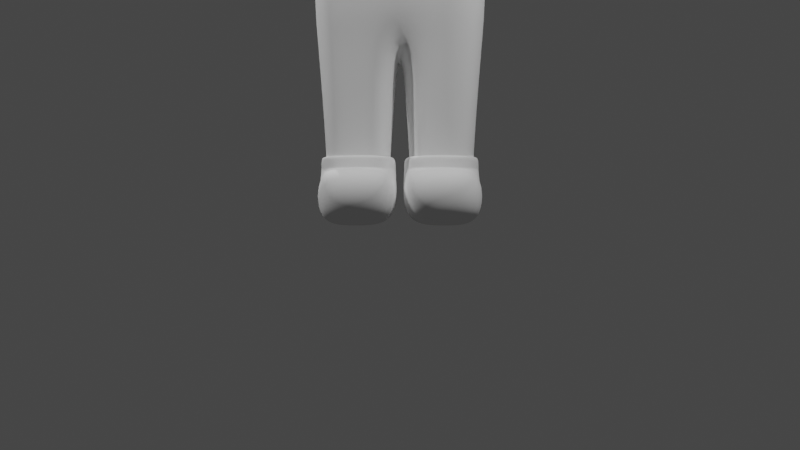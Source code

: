 # Source: astronout.blend  (saved by Blender 2.93.20; exported with 4.5.12 LTS)
import bpy
from mathutils import Matrix  # noqa: F401  (used for matrix-valued properties, if any)

bpy.ops.wm.read_factory_settings(use_empty=True)
scene = bpy.context.scene
scene.name = 'Scene'

# ---- collections
col_collection = bpy.data.collections.new('Collection'); scene.collection.children.link(col_collection)

# ---- world
world_world = bpy.data.worlds.new('World'); scene.world = world_world
world_world.use_nodes = True; world_world.node_tree.nodes.clear()
_N = world_world.node_tree.nodes; _L = world_world.node_tree.links
n0 = _N.new('ShaderNodeOutputWorld'); n0.name = 'World Output'; n0.location = (300, 300)
n1 = _N.new('ShaderNodeBackground'); n1.name = 'Background'; n1.location = (10, 300)
n1.inputs[0].default_value = (0.05088, 0.05088, 0.05088, 1.0)
_L.new(n1.outputs[0], n0.inputs[0])
n0.is_active_output = True
world_world.color = (0.05088, 0.05088, 0.05088)
world_world.use_sun_shadow = False
world_world.sun_shadow_jitter_overblur = 0.0

# ---- cameras
cam_camera = bpy.data.cameras.new('Camera')
cam_camera.clip_end = 100.0
cam_camera.ortho_scale = 7.314

# ---- lights
light_light = bpy.data.lights.new('Light', 'POINT')
light_light.transmission_factor = 0.0
light_light.energy = 1000.0
light_light.shadow_soft_size = 0.1
light_light.shadow_maximum_resolution = 0.006
light_light.use_absolute_resolution = True
light_light_001 = bpy.data.lights.new('Light.001', 'POINT')
light_light_001.transmission_factor = 0.0
light_light_001.energy = 1000.0
light_light_001.shadow_soft_size = 0.1
light_light_001.shadow_maximum_resolution = 0.006
light_light_001.use_absolute_resolution = True
light_light_002 = bpy.data.lights.new('Light.002', 'POINT')
light_light_002.transmission_factor = 0.0
light_light_002.energy = 1000.0
light_light_002.shadow_soft_size = 0.1
light_light_002.shadow_maximum_resolution = 0.006
light_light_002.use_absolute_resolution = True

# ---- meshes
me_cube_001 = bpy.data.meshes.new('Cube.001')
me_cube_001.from_pydata([(0.9392, -0.4193, 2.062), (0.8769, -0.4193, 4.542), (0.9392, 0.4131, 2.062), (0.8769, 0.4131, 4.542), (0.9392, 0.4131, 3.898), (0.9392, -0.4193, 3.898), (0.5009, 0.5749, 4.718), (0.5009, -0.5812, 2.062), (0.5009, 0.5749, 2.062), (0.5009, -0.5812, 4.718), (0.5009, -0.5812, 3.898), (0.5009, 0.5749, 3.898), (0.9849, 0.3942, 2.625), (0.9849, -0.5396, 2.625), (0.5009, 0.5722, 2.625), (0.5009, -0.7177, 2.625), (1.835, -0.3777, 4.315), (1.835, 0.3714, 4.315), (1.749, 0.3714, 3.739), (1.749, -0.3777, 3.739), (2.511, -0.2654, 4.074), (2.511, 0.2591, 4.074), (2.451, 0.2591, 3.672), (2.451, -0.2654, 3.672), (2.514, -0.3233, 4.12), (2.514, 0.317, 4.12), (2.441, 0.317, 3.628), (2.441, -0.3233, 3.628), (2.442, -0.2668, 3.672), (2.502, -0.2668, 4.078), (2.502, 0.2606, 4.078), (2.442, 0.2606, 3.672), (2.451, -0.2717, 3.667), (2.512, -0.2717, 4.079), (2.512, 0.2655, 4.079), (2.451, 0.2655, 3.667), (2.518, 0.2338, 3.713), (2.518, -0.2401, 3.713), (2.562, 0.2338, 4.006), (2.562, -0.2401, 4.006), (0.8684, -0.3614, 1.234), (0.8684, 0.3551, 1.234), (0.4912, -0.5007, 1.234), (0.4912, 0.4944, 1.234), (0.06003, 0.4944, 1.234), (0.06003, -0.5007, 1.234), (0.8407, -0.3481, 0.7558), (0.8407, 0.318, 0.7558), (0.49, -0.4776, 0.7558), (0.49, 0.4475, 0.7558), (0.08914, 0.4475, 0.7558), (0.08914, -0.4776, 0.7558), (0.8972, -0.3975, 0.7558), (0.8972, 0.3674, 0.7558), (0.4945, -0.5462, 0.7558), (0.4945, 0.5161, 0.7558), (0.02697, 0.5161, 0.7558), (0.02697, -0.5462, 0.7558), (0.8972, -0.3975, 0.6076), (0.8972, 0.3674, 0.6076), (0.4945, -0.5462, 0.6076), (0.4945, 0.5161, 0.6076), (0.02697, 0.5161, 0.6076), (0.02697, -0.5462, 0.6076), (0.49, -0.4776, 0.7659), (0.8407, -0.3481, 0.7659), (0.08914, -0.4776, 0.7659), (0.49, 0.4475, 0.7659), (0.08914, 0.4475, 0.7659), (0.8407, 0.318, 0.7659), (0.1005, -0.4938, 0.7558), (0.4915, -0.4938, 0.7558), (0.4915, 0.4637, 0.7558), (0.1005, 0.4637, 0.7558), (0.8545, -0.3598, 0.7558), (0.8545, 0.3297, 0.7558), (0.8972, 0.3674, 0.6205), (0.4945, 0.5161, 0.6205), (0.02697, 0.5161, 0.6205), (0.02697, -0.5462, 0.6205), (0.4945, -0.5462, 0.6205), (0.8972, -0.3975, 0.6205), (0.8972, -0.3975, -0.002716), (0.8972, 0.3674, -0.002716), (0.4945, -0.5462, -0.002716), (0.4945, 0.5161, -0.002716), (0.02697, 0.5161, -0.002716), (0.02697, -0.5462, -0.002716), (0.4945, -1.324, 0.6076), (0.8972, -1.176, 0.6076), (0.02697, -1.324, 0.6076), (0.4945, -1.324, -0.002716), (0.8972, -1.176, -0.002716), (0.02697, -1.324, -0.002716), (2.576, -0.3233, 4.106), (2.576, 0.317, 4.106), (2.503, -0.3233, 3.614), (2.503, 0.317, 3.614), (2.583, -0.1229, 3.648), (2.639, -0.1229, 4.047), (2.583, 0.1388, 3.648), (2.639, 0.1388, 4.047), (2.915, -0.1229, 3.601), (2.971, -0.1229, 4.001), (2.915, 0.1388, 3.601), (2.971, 0.1388, 4.001), (2.602, -0.1229, 3.781), (2.62, -0.1229, 3.914), (2.62, 0.1388, 3.914), (2.602, 0.1388, 3.781), (2.952, 0.1388, 3.868), (2.934, 0.1388, 3.735), (2.952, -0.1229, 3.868), (2.934, -0.1229, 3.735), (2.749, 0.1388, 3.625), (2.806, 0.1388, 4.024), (2.749, -0.1229, 3.625), (2.806, -0.1229, 4.024), (2.768, -0.1229, 3.758), (2.787, -0.1229, 3.891), (2.768, 0.1388, 3.758), (2.787, 0.1388, 3.891), (2.71, -0.1035, 4.164), (2.71, 0.1194, 4.164), (2.839, -0.1035, 4.108), (2.839, 0.1194, 4.108), (2.809, -0.07265, 4.301), (2.809, 0.08853, 4.301), (2.9, -0.07265, 4.254), (2.9, 0.08853, 4.254), (3.035, 0.1388, 3.72), (3.016, 0.1388, 3.587), (3.016, -0.1229, 3.587), (3.072, 0.1388, 3.986), (3.072, -0.1229, 3.986), (3.035, -0.1229, 3.72), (3.053, 0.1388, 3.853), (3.053, -0.1229, 3.853), (3.234, 0.1388, 3.692), (3.215, 0.1388, 3.559), (3.215, -0.1229, 3.559), (3.271, 0.1388, 3.958), (3.271, -0.1229, 3.958), (3.234, -0.1229, 3.692), (3.253, 0.1388, 3.825), (3.253, -0.1229, 3.825), (3.353, 0.1388, 3.811), (3.334, 0.1388, 3.678), (3.353, -0.1229, 3.811), (3.334, -0.1229, 3.678), (3.094, -0.1229, 3.848), (3.094, 0.1388, 3.848), (3.076, -0.1229, 3.715), (3.076, 0.1388, 3.715), (2.536, 0.125, 3.676), (2.536, -0.1091, 3.676), (2.57, -0.1091, 3.914), (2.586, -0.1091, 4.033), (2.586, 0.125, 4.033), (2.553, 0.125, 3.795), (2.553, -0.1091, 3.795), (2.57, 0.125, 3.914), (-0.9392, -0.4193, 2.062), (-0.8769, -0.4193, 4.542), (-0.9392, 0.4131, 2.062), (-0.8769, 0.4131, 4.542), (-0.9392, 0.4131, 3.898), (-0.9392, -0.4193, 3.898), (-0.5009, 0.5749, 4.718), (-0.5009, -0.5812, 2.062), (-0.5009, 0.5749, 2.062), (-0.5009, -0.5812, 4.718), (-0.5009, -0.5812, 3.898), (-0.5009, 0.5749, 3.898), (-0.9849, 0.3942, 2.625), (-0.9849, -0.5396, 2.625), (-0.5009, 0.5722, 2.625), (-0.5009, -0.7177, 2.625), (-1.835, -0.3777, 4.315), (-1.835, 0.3714, 4.315), (-1.749, 0.3714, 3.739), (-1.749, -0.3777, 3.739), (-2.511, -0.2654, 4.074), (-2.511, 0.2591, 4.074), (-2.451, 0.2591, 3.672), (-2.451, -0.2654, 3.672), (-2.514, -0.3233, 4.12), (-2.514, 0.317, 4.12), (-2.441, 0.317, 3.628), (-2.441, -0.3233, 3.628), (-2.442, -0.2668, 3.672), (-2.502, -0.2668, 4.078), (-2.502, 0.2606, 4.078), (-2.442, 0.2606, 3.672), (-2.451, -0.2717, 3.667), (-2.512, -0.2717, 4.079), (-2.512, 0.2655, 4.079), (-2.451, 0.2655, 3.667), (-2.518, 0.2338, 3.713), (-2.518, -0.2401, 3.713), (-2.562, 0.2338, 4.006), (-2.562, -0.2401, 4.006), (-0.8684, -0.3614, 1.234), (-0.8684, 0.3551, 1.234), (-0.4912, -0.5007, 1.234), (-0.4912, 0.4944, 1.234), (-0.06003, 0.4944, 1.234), (-0.06003, -0.5007, 1.234), (-0.8407, -0.3481, 0.7558), (-0.8407, 0.318, 0.7558), (-0.49, -0.4776, 0.7558), (-0.49, 0.4475, 0.7558), (-0.08914, 0.4475, 0.7558), (-0.08914, -0.4776, 0.7558), (-0.8972, -0.3975, 0.7558), (-0.8972, 0.3674, 0.7558), (-0.4945, -0.5462, 0.7558), (-0.4945, 0.5161, 0.7558), (-0.02697, 0.5161, 0.7558), (-0.02697, -0.5462, 0.7558), (-0.8972, -0.3975, 0.6076), (-0.8972, 0.3674, 0.6076), (-0.4945, -0.5462, 0.6076), (-0.4945, 0.5161, 0.6076), (-0.02697, 0.5161, 0.6076), (-0.02697, -0.5462, 0.6076), (-0.49, -0.4776, 0.7659), (-0.8407, -0.3481, 0.7659), (-0.08914, -0.4776, 0.7659), (-0.49, 0.4475, 0.7659), (-0.08914, 0.4475, 0.7659), (-0.8407, 0.318, 0.7659), (-0.1005, -0.4938, 0.7558), (-0.4915, -0.4938, 0.7558), (-0.4915, 0.4637, 0.7558), (-0.1005, 0.4637, 0.7558), (-0.8545, -0.3598, 0.7558), (-0.8545, 0.3297, 0.7558), (-0.8972, 0.3674, 0.6205), (-0.4945, 0.5161, 0.6205), (-0.02697, 0.5161, 0.6205), (-0.02697, -0.5462, 0.6205), (-0.4945, -0.5462, 0.6205), (-0.8972, -0.3975, 0.6205), (-0.8972, -0.3975, -0.002716), (-0.8972, 0.3674, -0.002716), (-0.4945, -0.5462, -0.002716), (-0.4945, 0.5161, -0.002716), (-0.02697, 0.5161, -0.002716), (-0.02697, -0.5462, -0.002716), (-0.4945, -1.324, 0.6076), (-0.8972, -1.176, 0.6076), (-0.02697, -1.324, 0.6076), (-0.4945, -1.324, -0.002716), (-0.8972, -1.176, -0.002716), (-0.02697, -1.324, -0.002716), (-2.576, -0.3233, 4.106), (-2.576, 0.317, 4.106), (-2.503, -0.3233, 3.614), (-2.503, 0.317, 3.614), (2.842e-14, 0.5749, 2.062), (2.842e-14, 0.5749, 4.737), (2.842e-14, -0.5812, 2.062), (2.842e-14, -0.5812, 4.737), (2.842e-14, -0.5812, 3.898), (2.842e-14, 0.5749, 3.898), (2.842e-14, -0.7177, 2.625), (2.842e-14, 0.5722, 2.625), (-2.583, -0.1229, 3.648), (-2.639, -0.1229, 4.047), (-2.583, 0.1388, 3.648), (-2.639, 0.1388, 4.047), (-2.915, -0.1229, 3.601), (-2.971, -0.1229, 4.001), (-2.915, 0.1388, 3.601), (-2.971, 0.1388, 4.001), (-2.602, -0.1229, 3.781), (-2.62, -0.1229, 3.914), (-2.62, 0.1388, 3.914), (-2.602, 0.1388, 3.781), (-2.952, 0.1388, 3.868), (-2.934, 0.1388, 3.735), (-2.952, -0.1229, 3.868), (-2.934, -0.1229, 3.735), (-2.749, 0.1388, 3.625), (-2.806, 0.1388, 4.024), (-2.749, -0.1229, 3.625), (-2.806, -0.1229, 4.024), (-2.768, -0.1229, 3.758), (-2.787, -0.1229, 3.891), (-2.768, 0.1388, 3.758), (-2.787, 0.1388, 3.891), (-2.71, -0.1035, 4.164), (-2.71, 0.1194, 4.164), (-2.839, -0.1035, 4.108), (-2.839, 0.1194, 4.108), (-2.809, -0.07265, 4.301), (-2.809, 0.08853, 4.301), (-2.9, -0.07265, 4.254), (-2.9, 0.08853, 4.254), (-3.035, 0.1388, 3.72), (-3.016, 0.1388, 3.587), (-3.016, -0.1229, 3.587), (-3.072, 0.1388, 3.986), (-3.072, -0.1229, 3.986), (-3.035, -0.1229, 3.72), (-3.053, 0.1388, 3.853), (-3.053, -0.1229, 3.853), (-3.234, 0.1388, 3.692), (-3.215, 0.1388, 3.559), (-3.215, -0.1229, 3.559), (-3.271, 0.1388, 3.958), (-3.271, -0.1229, 3.958), (-3.234, -0.1229, 3.692), (-3.253, 0.1388, 3.825), (-3.253, -0.1229, 3.825), (-3.353, 0.1388, 3.811), (-3.334, 0.1388, 3.678), (-3.353, -0.1229, 3.811), (-3.334, -0.1229, 3.678), (-3.094, -0.1229, 3.848), (-3.094, 0.1388, 3.848), (-3.076, -0.1229, 3.715), (-3.076, 0.1388, 3.715), (-2.536, 0.125, 3.676), (-2.536, -0.1091, 3.676), (-2.57, -0.1091, 3.914), (-2.586, -0.1091, 4.033), (-2.586, 0.125, 4.033), (-2.553, 0.125, 3.795), (-2.553, -0.1091, 3.795), (-2.57, 0.125, 3.914), (1.066, -0.4643, 5.469), (1.066, -0.4643, 6.281), (1.066, 0.4643, 5.469), (1.066, 0.4643, 6.281), (1.472, -0.4643, 5.469), (1.472, -0.4643, 6.281), (1.472, 0.4643, 5.469), (1.472, 0.4643, 6.281), (1.089, 0.4643, 5.469), (1.089, 0.4643, 6.281), (1.089, -0.4643, 5.469), (1.089, -0.4643, 6.281), (-1.066, -0.4643, 5.469), (-1.066, -0.4643, 6.281), (-1.066, 0.4643, 5.469), (-1.066, 0.4643, 6.281), (-1.472, -0.4643, 5.469), (-1.472, -0.4643, 6.281), (-1.472, 0.4643, 5.469), (-1.472, 0.4643, 6.281), (-1.089, 0.4643, 5.469), (-1.089, 0.4643, 6.281), (-1.089, -0.4643, 5.469), (-1.089, -0.4643, 6.281), (0.7217, 0.7203, 5.211), (0.3608, 0.8484, 5.092), (2.842e-14, 0.8872, 5.057), (-0.3608, 0.8484, 5.092), (0.8463, 0.8484, 5.553), (0.4231, 1.107, 5.494), (2.842e-14, 1.181, 5.476), (-0.4231, 1.107, 5.494), (0.8839, 0.8872, 5.896), (0.4419, 1.181, 5.896), (2.842e-14, 1.264, 5.896), (-0.4419, 1.181, 5.896), (0.8463, 0.8484, 6.239), (0.4231, 1.107, 6.298), (2.842e-14, 1.181, 6.316), (-0.4231, 1.107, 6.298), (-0.7217, 0.7203, 5.211), (-0.8463, 0.3492, 5.092), (-0.8839, -0.02198, 5.057), (-0.8463, -0.3931, 5.092), (-0.8463, 0.8484, 5.553), (-1.097, 0.4132, 5.494), (-1.169, -0.02198, 5.476), (-1.097, -0.4572, 5.494), (-0.8839, 0.8872, 5.896), (-1.169, 0.4326, 5.896), (-1.25, -0.02198, 5.896), (-1.169, -0.4766, 5.896), (-0.8463, 0.8484, 6.239), (-1.097, 0.4132, 6.298), (-1.169, -0.02198, 6.316), (-1.097, -0.4572, 6.298), (-0.7217, -0.7643, 5.211), (-0.3608, -0.8924, 5.092), (2.842e-14, -0.9311, 5.057), (0.3608, -0.8924, 5.092), (-0.8463, -0.8924, 5.553), (-0.8839, -0.9311, 5.896), (-0.8463, -0.8924, 6.239), (0.7217, -0.7643, 5.211), (0.8463, -0.3931, 5.092), (0.8839, -0.02198, 5.057), (0.8463, 0.3492, 5.092), (0.8463, -0.8924, 5.553), (1.097, -0.4572, 5.494), (1.169, -0.02198, 5.476), (1.097, 0.4132, 5.494), (0.8839, -0.9311, 5.896), (1.169, -0.4766, 5.896), (1.25, -0.02198, 5.896), (1.169, 0.4326, 5.896), (0.8463, -0.8924, 6.239), (1.097, -0.4572, 6.298), (1.169, -0.02198, 6.316), (1.097, 0.4132, 6.298), (2.842e-14, -0.02198, 4.752), (0.7217, 0.7203, 6.582), (0.3608, 0.8484, 6.7), (2.842e-14, 0.8872, 6.736), (-0.3608, 0.8484, 6.7), (-0.7217, 0.7203, 6.582), (0.8463, 0.3492, 6.7), (0.4231, 0.4132, 6.939), (2.842e-14, 0.4326, 7.007), (-0.4231, 0.4132, 6.939), (-0.8463, 0.3492, 6.7), (0.8839, -0.02198, 6.736), (0.4419, -0.02198, 7.007), (2.842e-14, -0.02198, 7.084), (-0.4419, -0.02198, 7.007), (-0.8839, -0.02198, 6.736), (0.8463, -0.3931, 6.7), (0.4231, -0.4572, 6.939), (2.842e-14, -0.4766, 7.007), (-0.4231, -0.4572, 6.939), (-0.8463, -0.3931, 6.7), (0.7217, -0.7643, 6.582), (0.3608, -0.8924, 6.7), (2.842e-14, -0.9311, 6.736), (-0.3608, -0.8924, 6.7), (-0.7217, -0.7643, 6.582), (-0.6495, -0.7868, 5.279), (-0.7616, -0.9021, 5.588), (-0.7955, -0.9369, 5.896), (-0.7616, -0.9021, 6.205), (-0.6495, -0.7868, 6.513), (-0.3248, -0.9021, 5.173), (2.842e-14, -0.9369, 5.141), (0.3248, -0.9021, 5.173), (0.6495, -0.7868, 5.279), (0.7616, -0.9021, 5.588), (0.7955, -0.9369, 5.896), (0.7616, -0.9021, 6.205), (-0.3248, -0.9021, 6.62), (2.842e-14, -0.9369, 6.652), (0.3248, -0.9021, 6.62), (0.6495, -0.7868, 6.513), (-0.6495, -0.8146, 5.279), (-0.7616, -0.93, 5.588), (-0.7955, -0.9648, 5.896), (-0.7616, -0.93, 6.205), (-0.6495, -0.8146, 6.513), (-0.3248, -0.93, 5.173), (-0.3808, -1.163, 5.534), (2.842e-14, -0.9648, 5.141), (2.842e-14, -1.229, 5.518), (0.3248, -0.93, 5.173), (0.3808, -1.163, 5.534), (0.6495, -0.8146, 5.279), (0.7616, -0.93, 5.588), (-0.3977, -1.229, 5.896), (2.842e-14, -1.304, 5.896), (0.3977, -1.229, 5.896), (0.7955, -0.9648, 5.896), (-0.3808, -1.163, 6.258), (2.842e-14, -1.229, 6.274), (0.3808, -1.163, 6.258), (0.7616, -0.93, 6.205), (-0.3248, -0.93, 6.62), (2.842e-14, -0.9648, 6.652), (0.3248, -0.93, 6.62), (0.6495, -0.8146, 6.513), (-0.7217, -0.8065, 5.211), (-0.7017, -0.842, 5.23), (-0.7202, -0.8181, 5.212), (-0.7158, -0.829, 5.216), (-0.7093, -0.8373, 5.222), (-0.8228, -0.9665, 5.563), (-0.8463, -0.9346, 5.553), (-0.8318, -0.9633, 5.559), (-0.8394, -0.9561, 5.556), (-0.8445, -0.946, 5.554), (-0.8593, -1.004, 5.896), (-0.8839, -0.9734, 5.896), (-0.8687, -1.001, 5.896), (-0.8767, -0.9945, 5.896), (-0.882, -0.9846, 5.896), (-0.8228, -0.9665, 6.23), (-0.8463, -0.9346, 6.239), (-0.8318, -0.9633, 6.233), (-0.8394, -0.9561, 6.236), (-0.8445, -0.946, 6.238), (-0.7017, -0.842, 6.563), (-0.7217, -0.8065, 6.582), (-0.7093, -0.8373, 6.57), (-0.7158, -0.829, 6.576), (-0.7202, -0.8181, 6.58), (-0.3608, -0.9346, 5.092), (-0.3508, -0.9665, 5.115), (-0.3601, -0.946, 5.094), (-0.3579, -0.9561, 5.099), (-0.3547, -0.9633, 5.106), (2.842e-14, -0.9734, 5.057), (2.842e-14, -1.004, 5.08), (2.842e-14, -0.9846, 5.058), (2.842e-14, -0.9945, 5.063), (2.842e-14, -1.001, 5.071), (0.3608, -0.9346, 5.092), (0.3508, -0.9665, 5.115), (0.3601, -0.946, 5.094), (0.3579, -0.9561, 5.099), (0.3547, -0.9633, 5.106), (0.7217, -0.8065, 5.211), (0.7017, -0.842, 5.23), (0.7202, -0.8181, 5.212), (0.7158, -0.829, 5.216), (0.7093, -0.8373, 5.222), (0.8463, -0.9346, 5.553), (0.8228, -0.9665, 5.563), (0.8445, -0.946, 5.554), (0.8394, -0.9561, 5.556), (0.8318, -0.9633, 5.559), (-0.6495, -0.829, 6.513), (-0.6695, -0.852, 6.532), (-0.651, -0.8397, 6.515), (-0.6554, -0.8478, 6.519), (-0.6619, -0.8521, 6.525), (-0.7616, -0.9443, 6.205), (-0.7851, -0.9708, 6.214), (-0.7634, -0.9553, 6.205), (-0.7685, -0.9642, 6.208), (-0.7761, -0.9696, 6.211), (0.7217, -0.8065, 6.582), (0.7017, -0.842, 6.563), (0.7202, -0.8181, 6.58), (0.7158, -0.829, 6.576), (0.7093, -0.8373, 6.57), (0.6695, -0.852, 6.532), (0.6495, -0.829, 6.513), (0.6619, -0.8521, 6.525), (0.6554, -0.8478, 6.519), (0.651, -0.8397, 6.515), (-0.7955, -0.9792, 5.896), (-0.82, -1.007, 5.896), (-0.7974, -0.9902, 5.896), (-0.8027, -0.9993, 5.896), (-0.8106, -1.005, 5.896), (0.8463, -0.9346, 6.239), (0.8228, -0.9665, 6.23), (0.8445, -0.946, 6.238), (0.8394, -0.9561, 6.236), (0.8318, -0.9633, 6.233), (0.7851, -0.9708, 6.214), (0.7616, -0.9443, 6.205), (0.7761, -0.9696, 6.211), (0.7685, -0.9642, 6.208), (0.7634, -0.9553, 6.205), (0.8839, -0.9734, 5.896), (0.8593, -1.004, 5.896), (0.882, -0.9846, 5.896), (0.8767, -0.9945, 5.896), (0.8687, -1.001, 5.896), (-0.7616, -0.9443, 5.588), (-0.7851, -0.9708, 5.578), (-0.7634, -0.9553, 5.587), (-0.7685, -0.9642, 5.585), (-0.7761, -0.9696, 5.582), (-0.6695, -0.852, 5.26), (-0.6495, -0.829, 5.279), (-0.6619, -0.8521, 5.267), (-0.6554, -0.8478, 5.274), (-0.651, -0.8397, 5.278), (0.3248, -0.9443, 6.62), (0.3348, -0.9708, 6.642), (0.3255, -0.9553, 6.621), (0.3277, -0.9642, 6.626), (0.3309, -0.9696, 6.634), (0.3508, -0.9665, 6.678), (0.3608, -0.9346, 6.7), (0.3547, -0.9633, 6.686), (0.3579, -0.9561, 6.694), (0.3601, -0.946, 6.698), (0.82, -1.007, 5.896), (0.7955, -0.9792, 5.896), (0.8106, -1.005, 5.896), (0.8027, -0.9993, 5.896), (0.7974, -0.9902, 5.896), (-0.3348, -0.9708, 5.15), (-0.3248, -0.9443, 5.173), (-0.3309, -0.9696, 5.159), (-0.3277, -0.9642, 5.166), (-0.3255, -0.9553, 5.171), (2.842e-14, -1.007, 5.117), (2.842e-14, -0.9792, 5.141), (2.842e-14, -1.005, 5.126), (2.842e-14, -0.9993, 5.134), (2.842e-14, -0.9902, 5.139), (0.7851, -0.9708, 5.578), (0.7616, -0.9443, 5.588), (0.7761, -0.9696, 5.582), (0.7685, -0.9642, 5.585), (0.7634, -0.9553, 5.587), (0.3348, -0.9708, 5.15), (0.3248, -0.9443, 5.173), (0.3309, -0.9696, 5.159), (0.3277, -0.9642, 5.166), (0.3255, -0.9553, 5.171), (0.6695, -0.852, 5.26), (0.6495, -0.829, 5.279), (0.6619, -0.8521, 5.267), (0.6554, -0.8478, 5.274), (0.651, -0.8397, 5.278), (-0.3508, -0.9665, 6.678), (-0.3608, -0.9346, 6.7), (-0.3547, -0.9633, 6.686), (-0.3579, -0.9561, 6.694), (-0.3601, -0.946, 6.698), (2.842e-14, -0.9792, 6.652), (2.842e-14, -1.007, 6.675), (2.842e-14, -0.9902, 6.654), (2.842e-14, -0.9993, 6.659), (2.842e-14, -1.005, 6.666), (2.842e-14, -1.004, 6.713), (2.842e-14, -0.9734, 6.736), (2.842e-14, -1.001, 6.722), (2.842e-14, -0.9945, 6.729), (2.842e-14, -0.9846, 6.734), (-0.3248, -0.9443, 6.62), (-0.3348, -0.9708, 6.642), (-0.3255, -0.9553, 6.621), (-0.3277, -0.9642, 6.626), (-0.3309, -0.9696, 6.634), (0.5358, -0.4007, 4.752), (0.6011, -0.4772, 4.888), (2.842e-14, -0.5049, 4.808), (2.842e-14, -0.4178, 4.752), (-0.5358, -0.4007, 4.752), (-0.6011, -0.4772, 4.888), (0.5594, -0.02198, 4.752), (0.6359, -0.02198, 4.808), (-0.6359, -0.02198, 4.808), (-0.5594, -0.02198, 4.752), (0.5358, 0.3567, 4.752), (0.6011, 0.4332, 4.888), (2.842e-14, 0.3738, 4.752), (2.842e-14, 0.461, 4.808), (-0.6011, 0.4332, 4.888), (-0.5358, 0.3567, 4.752), (0.5358, -0.4007, 4.668), (0.5786, -0.4382, 4.668), (2.842e-14, -0.4636, 4.668), (2.842e-14, -0.4178, 4.668), (-0.5786, -0.4382, 4.668), (-0.5358, -0.4007, 4.668), (0.5594, -0.02198, 4.668), (0.6121, -0.02198, 4.668), (-0.6121, -0.02198, 4.668), (-0.5594, -0.02198, 4.668), (0.5358, 0.3567, 4.668), (0.5786, 0.3943, 4.668), (2.842e-14, 0.3738, 4.668), (2.842e-14, 0.4197, 4.668), (-0.5786, 0.3943, 4.668), (-0.5358, 0.3567, 4.668), (-0.5788, 0.3944, 4.632), (-0.5978, 0.4081, 4.786), (0.5978, -0.452, 4.786), (2.842e-14, -0.4783, 4.786), (2.842e-14, 0.4343, 4.786), (2.842e-14, 0.4198, 4.632), (-0.5978, -0.452, 4.786), (0.5788, 0.3944, 4.632), (0.5978, 0.4081, 4.786), (0.6324, -0.02198, 4.786), (0.6122, -0.02198, 4.632), (-0.6324, -0.02198, 4.786), (0.5788, -0.4383, 4.632), (2.842e-14, -0.4637, 4.632), (-0.5788, -0.4383, 4.632), (-0.6122, -0.02198, 4.632), (-0.68, 0.4672, 4.632), (-0.68, 0.4672, 4.778), (0.68, -0.5112, 4.778), (2.842e-14, -0.541, 4.778), (2.842e-14, 0.4971, 4.778), (2.842e-14, 0.4971, 4.632), (-0.68, -0.5112, 4.778), (0.68, 0.4672, 4.632), (0.68, 0.4672, 4.778), (0.7194, -0.02198, 4.778), (0.7194, -0.02198, 4.632), (-0.7194, -0.02198, 4.778), (0.68, -0.5112, 4.632), (2.842e-14, -0.541, 4.632), (-0.68, -0.5112, 4.632), (-0.7194, -0.02198, 4.632)], [], [(11, 6, 3, 4), (262, 260, 44, 45), (6, 261, 263, 9), (10, 9, 263, 264), (15, 10, 264, 266), (12, 4, 5, 13), (14, 11, 4, 12), (267, 265, 11, 14), (13, 5, 10, 15), (5, 1, 9, 10), (3, 6, 9, 1), (7, 262, 45, 42), (265, 261, 6, 11), (0, 13, 15, 7), (260, 267, 14, 8), (8, 14, 12, 2), (2, 12, 13, 0), (7, 15, 266, 262), (1, 5, 19, 16), (3, 1, 16, 17), (4, 3, 17, 18), (5, 4, 18, 19), (29, 28, 23, 20), (30, 29, 20, 21), (28, 31, 22, 23), (31, 30, 21, 22), (33, 32, 27, 24), (34, 33, 24, 25), (32, 35, 26, 27), (35, 34, 25, 26), (18, 17, 30, 31), (19, 18, 31, 28), (17, 16, 29, 30), (16, 19, 28, 29), (22, 21, 34, 35), (23, 22, 35, 32), (21, 20, 33, 34), (20, 23, 32, 33), (25, 24, 94, 95), (24, 27, 96, 94), (26, 25, 95, 97), (27, 26, 97, 96), (64, 66, 51, 48), (65, 64, 48, 46), (0, 7, 42, 40), (8, 2, 41, 43), (260, 8, 43, 44), (2, 0, 40, 41), (73, 72, 55, 56), (71, 70, 57, 54), (68, 67, 49, 50), (69, 65, 46, 47), (67, 69, 47, 49), (66, 68, 50, 51), (79, 78, 62, 63), (77, 76, 59, 61), (75, 74, 52, 53), (72, 75, 53, 55), (70, 73, 56, 57), (74, 71, 54, 52), (63, 62, 86, 87), (61, 59, 83, 85), (81, 80, 60, 58), (80, 79, 63, 60), (78, 77, 61, 62), (76, 81, 58, 59), (45, 44, 68, 66), (43, 41, 69, 67), (41, 40, 65, 69), (44, 43, 67, 68), (40, 42, 64, 65), (42, 45, 66, 64), (46, 48, 71, 74), (51, 50, 73, 70), (49, 47, 75, 72), (47, 46, 74, 75), (48, 51, 70, 71), (50, 49, 72, 73), (53, 52, 81, 76), (56, 55, 77, 78), (54, 57, 79, 80), (52, 54, 80, 81), (55, 53, 76, 77), (57, 56, 78, 79), (85, 83, 82, 84), (86, 85, 84, 87), (58, 60, 88, 89), (84, 82, 92, 91), (62, 61, 85, 86), (59, 58, 82, 83), (89, 88, 91, 92), (88, 90, 93, 91), (87, 84, 91, 93), (82, 58, 89, 92), (60, 63, 90, 88), (63, 87, 93, 90), (39, 38, 95, 94), (37, 39, 94, 96), (38, 36, 97, 95), (36, 37, 96, 97), (106, 107, 156, 160), (113, 102, 132, 135), (119, 117, 99, 107), (112, 103, 117, 119), (101, 99, 122, 123), (116, 118, 106, 98), (118, 119, 107, 106), (112, 110, 136, 137), (151, 150, 148, 146), (113, 112, 119, 118), (114, 120, 111, 104), (99, 101, 158, 157), (108, 109, 159, 161), (109, 108, 121, 120), (100, 109, 120, 114), (102, 113, 118, 116), (105, 115, 117, 103), (114, 104, 102, 116), (100, 114, 116, 98), (121, 115, 105, 110), (108, 101, 115, 121), (120, 121, 110, 111), (122, 124, 128, 126), (99, 117, 124, 122), (117, 115, 125, 124), (115, 101, 123, 125), (129, 127, 126, 128), (125, 123, 127, 129), (123, 122, 126, 127), (124, 125, 129, 128), (134, 137, 145, 142), (137, 136, 144, 145), (102, 104, 131, 132), (111, 113, 135, 130), (105, 103, 134, 133), (103, 112, 137, 134), (104, 111, 130, 131), (110, 105, 133, 136), (144, 141, 142, 145), (139, 138, 143, 140), (135, 132, 140, 143), (132, 131, 139, 140), (130, 135, 143, 138), (136, 133, 141, 144), (133, 134, 142, 141), (131, 130, 138, 139), (147, 146, 148, 149), (150, 152, 149, 148), (153, 151, 146, 147), (152, 153, 147, 149), (113, 111, 153, 152), (111, 110, 151, 153), (112, 113, 152, 150), (110, 112, 150, 151), (100, 98, 155, 154), (109, 100, 154, 159), (101, 108, 161, 158), (107, 99, 157, 156), (98, 106, 160, 155), (38, 39, 157, 158), (39, 37, 155, 160, 156, 157), (37, 36, 154, 155), (36, 38, 158, 161, 159, 154), (173, 166, 165, 168), (262, 207, 206, 260), (168, 171, 263, 261), (172, 264, 263, 171), (177, 266, 264, 172), (174, 175, 167, 166), (176, 174, 166, 173), (267, 176, 173, 265), (175, 177, 172, 167), (167, 172, 171, 163), (165, 163, 171, 168), (169, 204, 207, 262), (265, 173, 168, 261), (162, 169, 177, 175), (260, 170, 176, 267), (170, 164, 174, 176), (164, 162, 175, 174), (169, 262, 266, 177), (163, 178, 181, 167), (165, 179, 178, 163), (166, 180, 179, 165), (167, 181, 180, 166), (191, 182, 185, 190), (192, 183, 182, 191), (190, 185, 184, 193), (193, 184, 183, 192), (195, 186, 189, 194), (196, 187, 186, 195), (194, 189, 188, 197), (197, 188, 187, 196), (180, 193, 192, 179), (181, 190, 193, 180), (179, 192, 191, 178), (178, 191, 190, 181), (184, 197, 196, 183), (185, 194, 197, 184), (183, 196, 195, 182), (182, 195, 194, 185), (187, 257, 256, 186), (186, 256, 258, 189), (188, 259, 257, 187), (189, 258, 259, 188), (226, 210, 213, 228), (227, 208, 210, 226), (162, 202, 204, 169), (170, 205, 203, 164), (260, 206, 205, 170), (164, 203, 202, 162), (235, 218, 217, 234), (233, 216, 219, 232), (230, 212, 211, 229), (231, 209, 208, 227), (229, 211, 209, 231), (228, 213, 212, 230), (241, 225, 224, 240), (239, 223, 221, 238), (237, 215, 214, 236), (234, 217, 215, 237), (232, 219, 218, 235), (236, 214, 216, 233), (225, 249, 248, 224), (223, 247, 245, 221), (243, 220, 222, 242), (242, 222, 225, 241), (240, 224, 223, 239), (238, 221, 220, 243), (207, 228, 230, 206), (205, 229, 231, 203), (203, 231, 227, 202), (206, 230, 229, 205), (202, 227, 226, 204), (204, 226, 228, 207), (208, 236, 233, 210), (213, 232, 235, 212), (211, 234, 237, 209), (209, 237, 236, 208), (210, 233, 232, 213), (212, 235, 234, 211), (215, 238, 243, 214), (218, 240, 239, 217), (216, 242, 241, 219), (214, 243, 242, 216), (217, 239, 238, 215), (219, 241, 240, 218), (247, 246, 244, 245), (248, 249, 246, 247), (220, 251, 250, 222), (246, 253, 254, 244), (224, 248, 247, 223), (221, 245, 244, 220), (251, 254, 253, 250), (250, 253, 255, 252), (249, 255, 253, 246), (244, 254, 251, 220), (222, 250, 252, 225), (225, 252, 255, 249), (201, 256, 257, 200), (199, 258, 256, 201), (200, 257, 259, 198), (198, 259, 258, 199), (276, 330, 326, 277), (283, 305, 302, 272), (289, 277, 269, 287), (282, 289, 287, 273), (271, 293, 292, 269), (286, 268, 276, 288), (288, 276, 277, 289), (282, 307, 306, 280), (321, 316, 318, 320), (283, 288, 289, 282), (284, 274, 281, 290), (269, 327, 328, 271), (278, 331, 329, 279), (279, 290, 291, 278), (270, 284, 290, 279), (272, 286, 288, 283), (275, 273, 287, 285), (284, 286, 272, 274), (270, 268, 286, 284), (291, 280, 275, 285), (278, 291, 285, 271), (290, 281, 280, 291), (292, 296, 298, 294), (269, 292, 294, 287), (287, 294, 295, 285), (285, 295, 293, 271), (299, 298, 296, 297), (295, 299, 297, 293), (293, 297, 296, 292), (294, 298, 299, 295), (304, 312, 315, 307), (307, 315, 314, 306), (272, 302, 301, 274), (281, 300, 305, 283), (275, 303, 304, 273), (273, 304, 307, 282), (274, 301, 300, 281), (280, 306, 303, 275), (314, 315, 312, 311), (309, 310, 313, 308), (305, 313, 310, 302), (302, 310, 309, 301), (300, 308, 313, 305), (306, 314, 311, 303), (303, 311, 312, 304), (301, 309, 308, 300), (317, 319, 318, 316), (320, 318, 319, 322), (323, 317, 316, 321), (322, 319, 317, 323), (283, 322, 323, 281), (281, 323, 321, 280), (282, 320, 322, 283), (280, 321, 320, 282), (270, 324, 325, 268), (279, 329, 324, 270), (271, 328, 331, 278), (277, 326, 327, 269), (268, 325, 330, 276), (200, 328, 327, 201), (201, 327, 326, 330, 325, 199), (199, 325, 324, 198), (198, 324, 329, 331, 328, 200), (332, 333, 335, 334), (340, 341, 339, 338), (338, 339, 337, 336), (342, 343, 333, 332), (340, 338, 336, 342), (341, 335, 333, 343), (339, 341, 343, 337), (334, 340, 342, 332), (336, 337, 343, 342), (334, 335, 341, 340), (344, 346, 347, 345), (352, 350, 351, 353), (350, 348, 349, 351), (354, 344, 345, 355), (352, 354, 348, 350), (353, 355, 345, 347), (351, 349, 355, 353), (346, 344, 354, 352), (348, 354, 355, 349), (346, 352, 353, 347), (356, 357, 361, 360), (357, 358, 362, 361), (358, 359, 363, 362), (359, 372, 376, 363), (360, 361, 365, 364), (361, 362, 366, 365), (362, 363, 367, 366), (363, 376, 380, 367), (364, 365, 369, 368), (365, 366, 370, 369), (366, 367, 371, 370), (367, 380, 384, 371), (368, 369, 413, 412), (369, 370, 414, 413), (370, 371, 415, 414), (371, 384, 416, 415), (372, 373, 377, 376), (373, 374, 378, 377), (374, 375, 379, 378), (375, 388, 392, 379), (376, 377, 381, 380), (377, 378, 382, 381), (378, 379, 383, 382), (379, 392, 393, 383), (380, 381, 385, 384), (381, 382, 386, 385), (382, 383, 387, 386), (383, 393, 394, 387), (384, 385, 421, 416), (385, 386, 426, 421), (386, 387, 431, 426), (387, 394, 436, 431), (443, 442, 594, 599), (390, 391, 513, 508), (479, 504, 593, 573), (442, 437, 574, 594), (554, 539, 543, 558), (392, 388, 478, 484), (539, 583, 579, 543), (439, 440, 533, 548), (447, 446, 604, 589), (498, 493, 534, 529), (524, 564, 588, 603), (628, 618, 634, 624), (437, 438, 568, 574), (488, 483, 569, 549), (445, 444, 609, 614), (395, 396, 400, 399), (396, 397, 401, 400), (397, 398, 402, 401), (398, 356, 360, 402), (399, 400, 404, 403), (400, 401, 405, 404), (401, 402, 406, 405), (402, 360, 364, 406), (403, 404, 408, 407), (404, 405, 409, 408), (405, 406, 410, 409), (406, 364, 368, 410), (407, 408, 427, 432), (408, 409, 422, 427), (409, 410, 417, 422), (410, 368, 412, 417), (638, 641, 411, 644), (395, 391, 639, 396), (641, 642, 647, 411), (643, 375, 374, 646), (390, 389, 643, 640), (396, 639, 645, 397), (389, 388, 375, 643), (397, 645, 649, 398), (644, 411, 650, 648), (411, 647, 653, 650), (646, 374, 373, 652), (398, 649, 357, 356), (649, 651, 358, 357), (651, 652, 359, 358), (652, 373, 372, 359), (412, 413, 418, 417), (413, 414, 419, 418), (414, 415, 420, 419), (415, 416, 421, 420), (417, 418, 423, 422), (418, 419, 424, 423), (419, 420, 425, 424), (420, 421, 426, 425), (422, 423, 428, 427), (423, 424, 429, 428), (424, 425, 430, 429), (425, 426, 431, 430), (427, 428, 433, 432), (428, 429, 434, 433), (429, 430, 435, 434), (430, 431, 436, 435), (441, 440, 456, 457), (443, 444, 462, 460), (440, 439, 455, 456), (452, 451, 476, 477), (439, 438, 454, 455), (448, 452, 477, 473), (447, 448, 473, 469), (438, 437, 453, 454), (451, 450, 475, 476), (446, 447, 469, 465), (442, 443, 460, 458), (445, 446, 465, 464), (444, 445, 464, 462), (450, 449, 474, 475), (437, 442, 458, 453), (449, 441, 457, 474), (453, 458, 459, 454), (458, 460, 461, 459), (460, 462, 463, 461), (462, 464, 465, 463), (454, 459, 466, 455), (459, 461, 467, 466), (461, 463, 468, 467), (463, 465, 469, 468), (455, 466, 470, 456), (466, 467, 471, 470), (467, 468, 472, 471), (468, 469, 473, 472), (456, 470, 474, 457), (470, 471, 475, 474), (471, 472, 476, 475), (472, 473, 477, 476), (393, 392, 484, 489), (504, 509, 598, 593), (391, 395, 518, 513), (435, 436, 499, 619), (432, 433, 584, 538), (436, 394, 494, 499), (452, 448, 559, 544), (394, 393, 489, 494), (403, 407, 553, 563), (388, 389, 503, 478), (450, 451, 578, 623), (440, 441, 528, 533), (389, 390, 508, 503), (399, 403, 563, 523), (395, 399, 523, 518), (449, 450, 623, 633), (564, 554, 558, 588), (509, 514, 608, 598), (407, 432, 538, 553), (433, 434, 629, 584), (514, 519, 613, 608), (493, 488, 549, 534), (441, 449, 633, 528), (451, 452, 544, 578), (519, 524, 603, 613), (448, 447, 589, 559), (583, 628, 624, 579), (438, 439, 548, 568), (444, 443, 599, 609), (446, 445, 614, 604), (618, 498, 529, 634), (434, 435, 619, 629), (479, 483, 485, 482), (482, 485, 486, 481), (481, 486, 487, 480), (480, 487, 484, 478), (483, 488, 490, 485), (485, 490, 491, 486), (486, 491, 492, 487), (487, 492, 489, 484), (488, 493, 495, 490), (490, 495, 496, 491), (491, 496, 497, 492), (492, 497, 494, 489), (493, 498, 500, 495), (495, 500, 501, 496), (496, 501, 502, 497), (497, 502, 499, 494), (478, 503, 505, 480), (480, 505, 506, 481), (481, 506, 507, 482), (482, 507, 504, 479), (503, 508, 510, 505), (505, 510, 511, 506), (506, 511, 512, 507), (507, 512, 509, 504), (508, 513, 515, 510), (510, 515, 516, 511), (511, 516, 517, 512), (512, 517, 514, 509), (513, 518, 520, 515), (515, 520, 521, 516), (516, 521, 522, 517), (517, 522, 519, 514), (518, 523, 525, 520), (520, 525, 526, 521), (521, 526, 527, 522), (522, 527, 524, 519), (523, 563, 565, 525), (525, 565, 566, 526), (526, 566, 567, 527), (527, 567, 564, 524), (563, 553, 555, 565), (565, 555, 556, 566), (566, 556, 557, 567), (567, 557, 554, 564), (619, 499, 502, 622), (622, 502, 501, 621), (621, 501, 500, 620), (620, 500, 498, 618), (629, 619, 622, 632), (632, 622, 621, 631), (631, 621, 620, 630), (630, 620, 618, 628), (584, 629, 632, 587), (587, 632, 631, 586), (586, 631, 630, 585), (585, 630, 628, 583), (553, 538, 540, 555), (555, 540, 541, 556), (556, 541, 542, 557), (557, 542, 539, 554), (538, 584, 587, 540), (540, 587, 586, 541), (541, 586, 585, 542), (542, 585, 583, 539), (574, 568, 570, 577), (577, 570, 571, 576), (576, 571, 572, 575), (575, 572, 569, 573), (568, 548, 550, 570), (570, 550, 551, 571), (571, 551, 552, 572), (572, 552, 549, 569), (548, 533, 535, 550), (550, 535, 536, 551), (551, 536, 537, 552), (552, 537, 534, 549), (533, 528, 530, 535), (535, 530, 531, 536), (536, 531, 532, 537), (537, 532, 529, 534), (573, 593, 595, 575), (575, 595, 596, 576), (576, 596, 597, 577), (577, 597, 594, 574), (593, 598, 600, 595), (595, 600, 601, 596), (596, 601, 602, 597), (597, 602, 599, 594), (598, 608, 610, 600), (600, 610, 611, 601), (601, 611, 612, 602), (602, 612, 609, 599), (608, 613, 615, 610), (610, 615, 616, 611), (611, 616, 617, 612), (612, 617, 614, 609), (613, 603, 605, 615), (615, 605, 606, 616), (616, 606, 607, 617), (617, 607, 604, 614), (603, 588, 590, 605), (605, 590, 591, 606), (606, 591, 592, 607), (607, 592, 589, 604), (588, 558, 560, 590), (590, 560, 561, 591), (591, 561, 562, 592), (592, 562, 559, 589), (634, 529, 532, 637), (637, 532, 531, 636), (636, 531, 530, 635), (635, 530, 528, 633), (624, 634, 637, 627), (627, 637, 636, 626), (626, 636, 635, 625), (625, 635, 633, 623), (579, 624, 627, 582), (582, 627, 626, 581), (581, 626, 625, 580), (580, 625, 623, 578), (558, 543, 545, 560), (560, 545, 546, 561), (561, 546, 547, 562), (562, 547, 544, 559), (543, 579, 582, 545), (545, 582, 581, 546), (546, 581, 580, 547), (547, 580, 578, 544), (483, 479, 573, 569), (646, 652, 671, 681), (656, 655, 682, 683), (648, 650, 666, 664), (640, 643, 676, 673), (667, 668, 670, 675), (661, 665, 677, 680), (650, 653, 669, 666), (638, 644, 660, 654), (391, 390, 640, 639), (655, 656, 657, 654), (656, 658, 659, 657), (654, 660, 661, 655), (658, 662, 663, 659), (660, 664, 665, 661), (664, 666, 667, 665), (662, 668, 669, 663), (666, 669, 668, 667), (641, 638, 654, 657), (651, 649, 678, 674), (643, 646, 681, 676), (645, 639, 672, 679), (647, 642, 659, 663), (644, 648, 664, 660), (642, 641, 657, 659), (653, 647, 663, 669), (673, 676, 692, 689), (681, 671, 687, 697), (677, 675, 691, 693), (674, 678, 694, 690), (680, 677, 693, 696), (672, 673, 689, 688), (678, 679, 695, 694), (685, 684, 700, 701), (655, 661, 680, 682), (662, 658, 684, 685), (665, 667, 675, 677), (658, 656, 683, 684), (668, 662, 685, 670), (649, 645, 679, 678), (652, 651, 674, 671), (639, 640, 673, 672), (692, 697, 701, 700), (695, 688, 698, 696), (688, 689, 699, 698), (687, 690, 691, 686), (694, 695, 696, 693), (690, 694, 693, 691), (689, 692, 700, 699), (697, 687, 686, 701), (670, 685, 701, 686), (671, 674, 690, 687), (675, 670, 686, 691), (683, 682, 698, 699), (684, 683, 699, 700), (679, 672, 688, 695), (682, 680, 696, 698), (676, 681, 697, 692)])
me_cube_001.polygons.foreach_set('use_smooth', [True] * 690)
_uv = me_cube_001.uv_layers.new(name='UVMap')
_uv.uv.foreach_set('vector', [0.5288, 0.4375, 0.625, 0.4375, 0.625, 0.5, 0.5288, 0.5, 0.0, 0.0, 0.0, 0.0, 0.0, 0.0, 0.0, 0.0, 0.6875, 0.5, 0.75, 0.5, 0.75, 0.75, 0.6875, 0.75, 0.5288, 0.8125, 0.625, 0.8125, 0.625, 0.875, 0.5288, 0.875, 0.4519, 0.8125, 0.5288, 0.8125, 0.5288, 0.875, 0.4519, 0.875, 0.4519, 0.5, 0.5288, 0.5, 0.5288, 0.75, 0.4519, 0.75, 0.4519, 0.4375, 0.5288, 0.4375, 0.5288, 0.5, 0.4519, 0.5, 0.4519, 0.375, 0.5288, 0.375, 0.5288, 0.4375, 0.4519, 0.4375, 0.4519, 0.75, 0.5288, 0.75, 0.5288, 0.8125, 0.4519, 0.8125, 0.5288, 0.75, 0.625, 0.75, 0.625, 0.8125, 0.5288, 0.8125, 0.625, 0.5, 0.6875, 0.5, 0.6875, 0.75, 0.625, 0.75, 0.375, 0.8125, 0.375, 0.875, 0.375, 0.875, 0.375, 0.8125, 0.5288, 0.375, 0.625, 0.375, 0.625, 0.4375, 0.5288, 0.4375, 0.375, 0.75, 0.4519, 0.75, 0.4519, 0.8125, 0.375, 0.8125, 0.375, 0.375, 0.4519, 0.375, 0.4519, 0.4375, 0.375, 0.4375, 0.375, 0.4375, 0.4519, 0.4375, 0.4519, 0.5, 0.375, 0.5, 0.375, 0.5, 0.4519, 0.5, 0.4519, 0.75, 0.375, 0.75, 0.375, 0.8125, 0.4519, 0.8125, 0.4519, 0.875, 0.375, 0.875, 0.625, 0.75, 0.5288, 0.75, 0.5288, 0.75, 0.625, 0.75, 0.625, 0.5, 0.625, 0.75, 0.625, 0.75, 0.625, 0.5, 0.5288, 0.5, 0.625, 0.5, 0.625, 0.5, 0.5288, 0.5, 0.5288, 0.75, 0.5288, 0.5, 0.5288, 0.5, 0.5288, 0.75, 0.625, 0.75, 0.5288, 0.75, 0.5288, 0.75, 0.625, 0.75, 0.625, 0.5, 0.625, 0.75, 0.625, 0.75, 0.625, 0.5, 0.5288, 0.75, 0.5287, 0.5, 0.5288, 0.5, 0.5288, 0.75, 0.5287, 0.5, 0.625, 0.5, 0.625, 0.5, 0.5288, 0.5, 0.625, 0.75, 0.5288, 0.75, 0.5288, 0.75, 0.625, 0.75, 0.625, 0.5, 0.625, 0.75, 0.625, 0.75, 0.625, 0.5, 0.5288, 0.75, 0.5288, 0.5, 0.5288, 0.5, 0.5288, 0.75, 0.5288, 0.5, 0.625, 0.5, 0.625, 0.5, 0.5288, 0.5, 0.5288, 0.5, 0.625, 0.5, 0.625, 0.5, 0.5287, 0.5, 0.5288, 0.75, 0.5288, 0.5, 0.5287, 0.5, 0.5288, 0.75, 0.625, 0.5, 0.625, 0.75, 0.625, 0.75, 0.625, 0.5, 0.625, 0.75, 0.5288, 0.75, 0.5288, 0.75, 0.625, 0.75, 0.5288, 0.5, 0.625, 0.5, 0.625, 0.5, 0.5288, 0.5, 0.5288, 0.75, 0.5288, 0.5, 0.5288, 0.5, 0.5288, 0.75, 0.625, 0.5, 0.625, 0.75, 0.625, 0.75, 0.625, 0.5, 0.625, 0.75, 0.5288, 0.75, 0.5288, 0.75, 0.625, 0.75, 0.625, 0.5, 0.625, 0.75, 0.625, 0.75, 0.625, 0.5, 0.625, 0.75, 0.5288, 0.75, 0.5288, 0.75, 0.625, 0.75, 0.5288, 0.5, 0.625, 0.5, 0.625, 0.5, 0.5288, 0.5, 0.5288, 0.75, 0.5288, 0.5, 0.5288, 0.5, 0.5288, 0.75, 0.375, 0.8125, 0.375, 0.875, 0.375, 0.875, 0.375, 0.8125, 0.375, 0.75, 0.375, 0.8125, 0.375, 0.8125, 0.375, 0.75, 0.375, 0.75, 0.375, 0.8125, 0.375, 0.8125, 0.375, 0.75, 0.375, 0.4375, 0.375, 0.5, 0.375, 0.5, 0.375, 0.4375, 0.375, 0.375, 0.375, 0.4375, 0.375, 0.4375, 0.375, 0.375, 0.375, 0.5, 0.375, 0.75, 0.375, 0.75, 0.375, 0.5, 0.375, 0.375, 0.375, 0.4375, 0.375, 0.4375, 0.375, 0.375, 0.375, 0.8125, 0.375, 0.875, 0.375, 0.875, 0.375, 0.8125, 0.375, 0.375, 0.375, 0.4375, 0.375, 0.4375, 0.375, 0.375, 0.375, 0.5, 0.375, 0.75, 0.375, 0.75, 0.375, 0.5, 0.375, 0.4375, 0.375, 0.5, 0.375, 0.5, 0.375, 0.4375, 0.0, 0.0, 0.0, 0.0, 0.0, 0.0, 0.0, 0.0, 0.0, 0.0, 0.0, 0.0, 0.0, 0.0, 0.0, 0.0, 0.375, 0.4375, 0.375, 0.5, 0.375, 0.5, 0.375, 0.4375, 0.375, 0.5, 0.375, 0.75, 0.375, 0.75, 0.375, 0.5, 0.375, 0.4375, 0.375, 0.5, 0.375, 0.5, 0.375, 0.4375, 0.0, 0.0, 0.0, 0.0, 0.0, 0.0, 0.0, 0.0, 0.375, 0.75, 0.375, 0.8125, 0.375, 0.8125, 0.375, 0.75, 0.0, 0.0, 0.0, 0.0, 0.0, 0.0, 0.0, 0.0, 0.375, 0.4375, 0.375, 0.5, 0.375, 0.5, 0.375, 0.4375, 0.375, 0.75, 0.375, 0.8125, 0.375, 0.8125, 0.375, 0.75, 0.375, 0.8125, 0.375, 0.875, 0.375, 0.875, 0.375, 0.8125, 0.375, 0.375, 0.375, 0.4375, 0.375, 0.4375, 0.375, 0.375, 0.375, 0.5, 0.375, 0.75, 0.375, 0.75, 0.375, 0.5, 0.0, 0.0, 0.0, 0.0, 0.0, 0.0, 0.0, 0.0, 0.375, 0.4375, 0.375, 0.5, 0.375, 0.5, 0.375, 0.4375, 0.375, 0.5, 0.375, 0.75, 0.375, 0.75, 0.375, 0.5, 0.375, 0.375, 0.375, 0.4375, 0.375, 0.4375, 0.375, 0.375, 0.375, 0.75, 0.375, 0.8125, 0.375, 0.8125, 0.375, 0.75, 0.375, 0.8125, 0.375, 0.875, 0.375, 0.875, 0.375, 0.8125, 0.375, 0.75, 0.375, 0.8125, 0.375, 0.8125, 0.375, 0.75, 0.0, 0.0, 0.0, 0.0, 0.0, 0.0, 0.0, 0.0, 0.375, 0.4375, 0.375, 0.5, 0.375, 0.5, 0.375, 0.4375, 0.375, 0.5, 0.375, 0.75, 0.375, 0.75, 0.375, 0.5, 0.375, 0.8125, 0.375, 0.875, 0.375, 0.875, 0.375, 0.8125, 0.375, 0.375, 0.375, 0.4375, 0.375, 0.4375, 0.375, 0.375, 0.375, 0.5, 0.375, 0.75, 0.375, 0.75, 0.375, 0.5, 0.375, 0.375, 0.375, 0.4375, 0.375, 0.4375, 0.375, 0.375, 0.375, 0.8125, 0.375, 0.875, 0.375, 0.875, 0.375, 0.8125, 0.375, 0.75, 0.375, 0.8125, 0.375, 0.8125, 0.375, 0.75, 0.375, 0.4375, 0.375, 0.5, 0.375, 0.5, 0.375, 0.4375, 0.0, 0.0, 0.0, 0.0, 0.0, 0.0, 0.0, 0.0, 0.3125, 0.5, 0.375, 0.5, 0.375, 0.75, 0.3125, 0.75, 0.25, 0.5, 0.3125, 0.5, 0.3125, 0.75, 0.25, 0.75, 0.375, 0.75, 0.375, 0.8125, 0.375, 0.8125, 0.375, 0.75, 0.3125, 0.75, 0.375, 0.75, 0.375, 0.75, 0.3125, 0.75, 0.375, 0.375, 0.375, 0.4375, 0.375, 0.4375, 0.375, 0.375, 0.375, 0.5, 0.375, 0.75, 0.375, 0.75, 0.375, 0.5, 0.375, 0.75, 0.375, 0.8125, 0.375, 0.8125, 0.375, 0.75, 0.375, 0.8125, 0.375, 0.875, 0.375, 0.875, 0.375, 0.8125, 0.25, 0.75, 0.3125, 0.75, 0.3125, 0.75, 0.25, 0.75, 0.375, 0.75, 0.375, 0.75, 0.375, 0.75, 0.375, 0.75, 0.375, 0.8125, 0.375, 0.875, 0.375, 0.875, 0.375, 0.8125, 0.0, 0.0, 0.0, 0.0, 0.0, 0.0, 0.0, 0.0, 0.5998, 0.6992, 0.5998, 0.5508, 0.625, 0.5, 0.625, 0.75, 0.554, 0.6992, 0.5998, 0.6992, 0.625, 0.75, 0.5288, 0.75, 0.5998, 0.5508, 0.554, 0.5508, 0.5288, 0.5, 0.625, 0.5, 0.554, 0.5508, 0.554, 0.6992, 0.5288, 0.75, 0.5288, 0.5, 0.4583, 1.0, 0.5417, 1.0, 0.5417, 1.0, 0.4583, 1.0, 0.4583, 0.75, 0.375, 0.75, 0.375, 0.75, 0.4583, 0.75, 0.5417, 0.9167, 0.625, 0.9167, 0.625, 1.0, 0.5417, 1.0, 0.5417, 0.75, 0.625, 0.75, 0.625, 0.9167, 0.5417, 0.9167, 0.625, 0.25, 0.625, 0.0, 0.625, 0.0, 0.625, 0.25, 0.375, 0.9167, 0.4583, 0.9167, 0.4583, 1.0, 0.375, 1.0, 0.4583, 0.9167, 0.5417, 0.9167, 0.5417, 1.0, 0.4583, 1.0, 0.5417, 0.75, 0.5417, 0.5, 0.5417, 0.5, 0.5417, 0.75, 0.5417, 0.5, 0.5417, 0.75, 0.5417, 0.75, 0.5417, 0.5, 0.4583, 0.75, 0.5417, 0.75, 0.5417, 0.9167, 0.4583, 0.9167, 0.375, 0.3333, 0.4583, 0.3333, 0.4583, 0.5, 0.375, 0.5, 0.625, 0.0, 0.625, 0.25, 0.625, 0.25, 0.625, 0.0, 0.5417, 0.25, 0.4583, 0.25, 0.4583, 0.25, 0.5417, 0.25, 0.4583, 0.25, 0.5417, 0.25, 0.5417, 0.3333, 0.4583, 0.3333, 0.375, 0.25, 0.4583, 0.25, 0.4583, 0.3333, 0.375, 0.3333, 0.375, 0.75, 0.4583, 0.75, 0.4583, 0.9167, 0.375, 0.9167, 0.625, 0.5, 0.7917, 0.5, 0.7917, 0.75, 0.625, 0.75, 0.2083, 0.5, 0.375, 0.5, 0.375, 0.75, 0.2083, 0.75, 0.125, 0.5, 0.2083, 0.5, 0.2083, 0.75, 0.125, 0.75, 0.5417, 0.3333, 0.625, 0.3333, 0.625, 0.5, 0.5417, 0.5, 0.5417, 0.25, 0.625, 0.25, 0.625, 0.3333, 0.5417, 0.3333, 0.4583, 0.3333, 0.5417, 0.3333, 0.5417, 0.5, 0.4583, 0.5, 0.625, 1.0, 0.625, 0.9167, 0.625, 0.9167, 0.625, 1.0, 0.625, 1.0, 0.625, 0.9167, 0.625, 0.9167, 0.625, 1.0, 0.7917, 0.75, 0.7917, 0.5, 0.7917, 0.5, 0.7917, 0.75, 0.625, 0.3333, 0.625, 0.25, 0.625, 0.25, 0.625, 0.3333, 0.7917, 0.5, 0.8835, 0.471, 0.8835, 0.779, 0.7917, 0.75, 0.625, 0.3333, 0.625, 0.25, 0.625, 0.25, 0.625, 0.3333, 0.625, 0.25, 0.625, 0.0, 0.625, 0.0, 0.625, 0.25, 0.7917, 0.75, 0.7917, 0.5, 0.7917, 0.5, 0.7917, 0.75, 0.625, 0.75, 0.5417, 0.75, 0.5417, 0.75, 0.625, 0.75, 0.5417, 0.75, 0.5417, 0.5, 0.5417, 0.5, 0.5417, 0.75, 0.375, 0.75, 0.375, 0.5, 0.375, 0.5, 0.375, 0.75, 0.4583, 0.5, 0.4583, 0.75, 0.4583, 0.75, 0.4583, 0.5, 0.625, 0.5, 0.625, 0.75, 0.625, 0.75, 0.625, 0.5, 0.625, 0.75, 0.5417, 0.75, 0.5417, 0.75, 0.625, 0.75, 0.375, 0.5, 0.4583, 0.5, 0.4583, 0.5, 0.375, 0.5, 0.5417, 0.5, 0.625, 0.5, 0.625, 0.5, 0.5417, 0.5, 0.5417, 0.5, 0.625, 0.5, 0.625, 0.75, 0.5417, 0.75, 0.375, 0.5, 0.4583, 0.5, 0.4583, 0.75, 0.375, 0.75, 0.4583, 0.75, 0.375, 0.75, 0.375, 0.75, 0.4583, 0.75, 0.375, 0.75, 0.375, 0.5, 0.375, 0.5, 0.375, 0.75, 0.4583, 0.5, 0.4583, 0.75, 0.4583, 0.75, 0.4583, 0.5, 0.5417, 0.5, 0.625, 0.5, 0.625, 0.5, 0.5417, 0.5, 0.625, 0.5, 0.625, 0.75, 0.625, 0.75, 0.625, 0.5, 0.375, 0.5, 0.4583, 0.5, 0.4583, 0.5, 0.375, 0.5, 0.4583, 0.5, 0.5417, 0.5, 0.5417, 0.75, 0.4583, 0.75, 0.5417, 0.75, 0.4583, 0.75, 0.4583, 0.75, 0.5417, 0.75, 0.4583, 0.5, 0.5417, 0.5, 0.5417, 0.5, 0.4583, 0.5, 0.4583, 0.75, 0.4583, 0.5, 0.4583, 0.5, 0.4583, 0.75, 0.4583, 0.75, 0.4583, 0.5, 0.4583, 0.5, 0.4583, 0.75, 0.4583, 0.5, 0.5417, 0.5, 0.5417, 0.5, 0.4583, 0.5, 0.5417, 0.75, 0.4583, 0.75, 0.4583, 0.75, 0.5417, 0.75, 0.5417, 0.5, 0.5417, 0.75, 0.5417, 0.75, 0.5417, 0.5, 0.125, 0.5, 0.125, 0.75, 0.125, 0.75, 0.125, 0.5, 0.4583, 0.25, 0.375, 0.25, 0.375, 0.25, 0.4583, 0.25, 0.625, 0.25, 0.5417, 0.25, 0.5417, 0.25, 0.625, 0.25, 0.5417, 1.0, 0.625, 1.0, 0.625, 1.0, 0.5417, 1.0, 0.375, 1.0, 0.4583, 1.0, 0.4583, 1.0, 0.375, 1.0, 0.5998, 0.5508, 0.5998, 0.6992, 0.625, 0.0, 0.625, 0.25, 0.5998, 0.6992, 0.554, 0.6992, 0.375, 1.0, 0.4583, 1.0, 0.5417, 1.0, 0.625, 0.0, 0.554, 0.6992, 0.554, 0.5508, 0.125, 0.5, 0.375, 1.0, 0.554, 0.5508, 0.5998, 0.5508, 0.625, 0.25, 0.5417, 0.25, 0.4583, 0.25, 0.125, 0.5, 0.5288, 0.4375, 0.5288, 0.5, 0.625, 0.5, 0.625, 0.4375, 0.0, 0.0, 0.0, 0.0, 0.0, 0.0, 0.0, 0.0, 0.6875, 0.5, 0.6875, 0.75, 0.75, 0.75, 0.75, 0.5, 0.5288, 0.8125, 0.5288, 0.875, 0.625, 0.875, 0.625, 0.8125, 0.4519, 0.8125, 0.4519, 0.875, 0.5288, 0.875, 0.5288, 0.8125, 0.4519, 0.5, 0.4519, 0.75, 0.5288, 0.75, 0.5288, 0.5, 0.4519, 0.4375, 0.4519, 0.5, 0.5288, 0.5, 0.5288, 0.4375, 0.4519, 0.375, 0.4519, 0.4375, 0.5288, 0.4375, 0.5288, 0.375, 0.4519, 0.75, 0.4519, 0.8125, 0.5288, 0.8125, 0.5288, 0.75, 0.5288, 0.75, 0.5288, 0.8125, 0.625, 0.8125, 0.625, 0.75, 0.625, 0.5, 0.625, 0.75, 0.6875, 0.75, 0.6875, 0.5, 0.375, 0.8125, 0.375, 0.8125, 0.375, 0.875, 0.375, 0.875, 0.5288, 0.375, 0.5288, 0.4375, 0.625, 0.4375, 0.625, 0.375, 0.375, 0.75, 0.375, 0.8125, 0.4519, 0.8125, 0.4519, 0.75, 0.375, 0.375, 0.375, 0.4375, 0.4519, 0.4375, 0.4519, 0.375, 0.375, 0.4375, 0.375, 0.5, 0.4519, 0.5, 0.4519, 0.4375, 0.375, 0.5, 0.375, 0.75, 0.4519, 0.75, 0.4519, 0.5, 0.375, 0.8125, 0.375, 0.875, 0.4519, 0.875, 0.4519, 0.8125, 0.625, 0.75, 0.625, 0.75, 0.5288, 0.75, 0.5288, 0.75, 0.625, 0.5, 0.625, 0.5, 0.625, 0.75, 0.625, 0.75, 0.5288, 0.5, 0.5288, 0.5, 0.625, 0.5, 0.625, 0.5, 0.5288, 0.75, 0.5288, 0.75, 0.5288, 0.5, 0.5288, 0.5, 0.625, 0.75, 0.625, 0.75, 0.5288, 0.75, 0.5288, 0.75, 0.625, 0.5, 0.625, 0.5, 0.625, 0.75, 0.625, 0.75, 0.5288, 0.75, 0.5288, 0.75, 0.5288, 0.5, 0.5287, 0.5, 0.5287, 0.5, 0.5288, 0.5, 0.625, 0.5, 0.625, 0.5, 0.625, 0.75, 0.625, 0.75, 0.5288, 0.75, 0.5288, 0.75, 0.625, 0.5, 0.625, 0.5, 0.625, 0.75, 0.625, 0.75, 0.5288, 0.75, 0.5288, 0.75, 0.5288, 0.5, 0.5288, 0.5, 0.5288, 0.5, 0.5288, 0.5, 0.625, 0.5, 0.625, 0.5, 0.5288, 0.5, 0.5287, 0.5, 0.625, 0.5, 0.625, 0.5, 0.5288, 0.75, 0.5288, 0.75, 0.5287, 0.5, 0.5288, 0.5, 0.625, 0.5, 0.625, 0.5, 0.625, 0.75, 0.625, 0.75, 0.625, 0.75, 0.625, 0.75, 0.5288, 0.75, 0.5288, 0.75, 0.5288, 0.5, 0.5288, 0.5, 0.625, 0.5, 0.625, 0.5, 0.5288, 0.75, 0.5288, 0.75, 0.5288, 0.5, 0.5288, 0.5, 0.625, 0.5, 0.625, 0.5, 0.625, 0.75, 0.625, 0.75, 0.625, 0.75, 0.625, 0.75, 0.5288, 0.75, 0.5288, 0.75, 0.625, 0.5, 0.625, 0.5, 0.625, 0.75, 0.625, 0.75, 0.625, 0.75, 0.625, 0.75, 0.5288, 0.75, 0.5288, 0.75, 0.5288, 0.5, 0.5288, 0.5, 0.625, 0.5, 0.625, 0.5, 0.5288, 0.75, 0.5288, 0.75, 0.5288, 0.5, 0.5288, 0.5, 0.375, 0.8125, 0.375, 0.8125, 0.375, 0.875, 0.375, 0.875, 0.375, 0.75, 0.375, 0.75, 0.375, 0.8125, 0.375, 0.8125, 0.375, 0.75, 0.375, 0.75, 0.375, 0.8125, 0.375, 0.8125, 0.375, 0.4375, 0.375, 0.4375, 0.375, 0.5, 0.375, 0.5, 0.375, 0.375, 0.375, 0.375, 0.375, 0.4375, 0.375, 0.4375, 0.375, 0.5, 0.375, 0.5, 0.375, 0.75, 0.375, 0.75, 0.375, 0.375, 0.375, 0.375, 0.375, 0.4375, 0.375, 0.4375, 0.375, 0.8125, 0.375, 0.8125, 0.375, 0.875, 0.375, 0.875, 0.375, 0.375, 0.375, 0.375, 0.375, 0.4375, 0.375, 0.4375, 0.375, 0.5, 0.375, 0.5, 0.375, 0.75, 0.375, 0.75, 0.375, 0.4375, 0.375, 0.4375, 0.375, 0.5, 0.375, 0.5, 0.0, 0.0, 0.0, 0.0, 0.0, 0.0, 0.0, 0.0, 0.0, 0.0, 0.0, 0.0, 0.0, 0.0, 0.0, 0.0, 0.375, 0.4375, 0.375, 0.4375, 0.375, 0.5, 0.375, 0.5, 0.375, 0.5, 0.375, 0.5, 0.375, 0.75, 0.375, 0.75, 0.375, 0.4375, 0.375, 0.4375, 0.375, 0.5, 0.375, 0.5, 0.0, 0.0, 0.0, 0.0, 0.0, 0.0, 0.0, 0.0, 0.375, 0.75, 0.375, 0.75, 0.375, 0.8125, 0.375, 0.8125, 0.0, 0.0, 0.0, 0.0, 0.0, 0.0, 0.0, 0.0, 0.375, 0.4375, 0.375, 0.4375, 0.375, 0.5, 0.375, 0.5, 0.375, 0.75, 0.375, 0.75, 0.375, 0.8125, 0.375, 0.8125, 0.375, 0.8125, 0.375, 0.8125, 0.375, 0.875, 0.375, 0.875, 0.375, 0.375, 0.375, 0.375, 0.375, 0.4375, 0.375, 0.4375, 0.375, 0.5, 0.375, 0.5, 0.375, 0.75, 0.375, 0.75, 0.0, 0.0, 0.0, 0.0, 0.0, 0.0, 0.0, 0.0, 0.375, 0.4375, 0.375, 0.4375, 0.375, 0.5, 0.375, 0.5, 0.375, 0.5, 0.375, 0.5, 0.375, 0.75, 0.375, 0.75, 0.375, 0.375, 0.375, 0.375, 0.375, 0.4375, 0.375, 0.4375, 0.375, 0.75, 0.375, 0.75, 0.375, 0.8125, 0.375, 0.8125, 0.375, 0.8125, 0.375, 0.8125, 0.375, 0.875, 0.375, 0.875, 0.375, 0.75, 0.375, 0.75, 0.375, 0.8125, 0.375, 0.8125, 0.0, 0.0, 0.0, 0.0, 0.0, 0.0, 0.0, 0.0, 0.375, 0.4375, 0.375, 0.4375, 0.375, 0.5, 0.375, 0.5, 0.375, 0.5, 0.375, 0.5, 0.375, 0.75, 0.375, 0.75, 0.375, 0.8125, 0.375, 0.8125, 0.375, 0.875, 0.375, 0.875, 0.375, 0.375, 0.375, 0.375, 0.375, 0.4375, 0.375, 0.4375, 0.375, 0.5, 0.375, 0.5, 0.375, 0.75, 0.375, 0.75, 0.375, 0.375, 0.375, 0.375, 0.375, 0.4375, 0.375, 0.4375, 0.375, 0.8125, 0.375, 0.8125, 0.375, 0.875, 0.375, 0.875, 0.375, 0.75, 0.375, 0.75, 0.375, 0.8125, 0.375, 0.8125, 0.375, 0.4375, 0.375, 0.4375, 0.375, 0.5, 0.375, 0.5, 0.0, 0.0, 0.0, 0.0, 0.0, 0.0, 0.0, 0.0, 0.3125, 0.5, 0.3125, 0.75, 0.375, 0.75, 0.375, 0.5, 0.25, 0.5, 0.25, 0.75, 0.3125, 0.75, 0.3125, 0.5, 0.375, 0.75, 0.375, 0.75, 0.375, 0.8125, 0.375, 0.8125, 0.3125, 0.75, 0.3125, 0.75, 0.375, 0.75, 0.375, 0.75, 0.375, 0.375, 0.375, 0.375, 0.375, 0.4375, 0.375, 0.4375, 0.375, 0.5, 0.375, 0.5, 0.375, 0.75, 0.375, 0.75, 0.375, 0.75, 0.375, 0.75, 0.375, 0.8125, 0.375, 0.8125, 0.375, 0.8125, 0.375, 0.8125, 0.375, 0.875, 0.375, 0.875, 0.25, 0.75, 0.25, 0.75, 0.3125, 0.75, 0.3125, 0.75, 0.375, 0.75, 0.375, 0.75, 0.375, 0.75, 0.375, 0.75, 0.375, 0.8125, 0.375, 0.8125, 0.375, 0.875, 0.375, 0.875, 0.0, 0.0, 0.0, 0.0, 0.0, 0.0, 0.0, 0.0, 0.5998, 0.6992, 0.625, 0.75, 0.625, 0.5, 0.5998, 0.5508, 0.554, 0.6992, 0.5288, 0.75, 0.625, 0.75, 0.5998, 0.6992, 0.5998, 0.5508, 0.625, 0.5, 0.5288, 0.5, 0.554, 0.5508, 0.554, 0.5508, 0.5288, 0.5, 0.5288, 0.75, 0.554, 0.6992, 0.4583, 1.0, 0.4583, 1.0, 0.5417, 1.0, 0.5417, 1.0, 0.4583, 0.75, 0.4583, 0.75, 0.375, 0.75, 0.375, 0.75, 0.5417, 0.9167, 0.5417, 1.0, 0.625, 1.0, 0.625, 0.9167, 0.5417, 0.75, 0.5417, 0.9167, 0.625, 0.9167, 0.625, 0.75, 0.625, 0.25, 0.625, 0.25, 0.625, 0.0, 0.625, 0.0, 0.375, 0.9167, 0.375, 1.0, 0.4583, 1.0, 0.4583, 0.9167, 0.4583, 0.9167, 0.4583, 1.0, 0.5417, 1.0, 0.5417, 0.9167, 0.5417, 0.75, 0.5417, 0.75, 0.5417, 0.5, 0.5417, 0.5, 0.5417, 0.5, 0.5417, 0.5, 0.5417, 0.75, 0.5417, 0.75, 0.4583, 0.75, 0.4583, 0.9167, 0.5417, 0.9167, 0.5417, 0.75, 0.375, 0.3333, 0.375, 0.5, 0.4583, 0.5, 0.4583, 0.3333, 0.625, 0.0, 0.625, 0.0, 0.625, 0.25, 0.625, 0.25, 0.5417, 0.25, 0.5417, 0.25, 0.4583, 0.25, 0.4583, 0.25, 0.4583, 0.25, 0.4583, 0.3333, 0.5417, 0.3333, 0.5417, 0.25, 0.375, 0.25, 0.375, 0.3333, 0.4583, 0.3333, 0.4583, 0.25, 0.375, 0.75, 0.375, 0.9167, 0.4583, 0.9167, 0.4583, 0.75, 0.625, 0.5, 0.625, 0.75, 0.7917, 0.75, 0.7917, 0.5, 0.2083, 0.5, 0.2083, 0.75, 0.375, 0.75, 0.375, 0.5, 0.125, 0.5, 0.125, 0.75, 0.2083, 0.75, 0.2083, 0.5, 0.5417, 0.3333, 0.5417, 0.5, 0.625, 0.5, 0.625, 0.3333, 0.5417, 0.25, 0.5417, 0.3333, 0.625, 0.3333, 0.625, 0.25, 0.4583, 0.3333, 0.4583, 0.5, 0.5417, 0.5, 0.5417, 0.3333, 0.625, 1.0, 0.625, 1.0, 0.625, 0.9167, 0.625, 0.9167, 0.625, 1.0, 0.625, 1.0, 0.625, 0.9167, 0.625, 0.9167, 0.7917, 0.75, 0.7917, 0.75, 0.7917, 0.5, 0.7917, 0.5, 0.625, 0.3333, 0.625, 0.3333, 0.625, 0.25, 0.625, 0.25, 0.7917, 0.5, 0.7917, 0.75, 0.8835, 0.779, 0.8835, 0.471, 0.625, 0.3333, 0.625, 0.3333, 0.625, 0.25, 0.625, 0.25, 0.625, 0.25, 0.625, 0.25, 0.625, 0.0, 0.625, 0.0, 0.7917, 0.75, 0.7917, 0.75, 0.7917, 0.5, 0.7917, 0.5, 0.625, 0.75, 0.625, 0.75, 0.5417, 0.75, 0.5417, 0.75, 0.5417, 0.75, 0.5417, 0.75, 0.5417, 0.5, 0.5417, 0.5, 0.375, 0.75, 0.375, 0.75, 0.375, 0.5, 0.375, 0.5, 0.4583, 0.5, 0.4583, 0.5, 0.4583, 0.75, 0.4583, 0.75, 0.625, 0.5, 0.625, 0.5, 0.625, 0.75, 0.625, 0.75, 0.625, 0.75, 0.625, 0.75, 0.5417, 0.75, 0.5417, 0.75, 0.375, 0.5, 0.375, 0.5, 0.4583, 0.5, 0.4583, 0.5, 0.5417, 0.5, 0.5417, 0.5, 0.625, 0.5, 0.625, 0.5, 0.5417, 0.5, 0.5417, 0.75, 0.625, 0.75, 0.625, 0.5, 0.375, 0.5, 0.375, 0.75, 0.4583, 0.75, 0.4583, 0.5, 0.4583, 0.75, 0.4583, 0.75, 0.375, 0.75, 0.375, 0.75, 0.375, 0.75, 0.375, 0.75, 0.375, 0.5, 0.375, 0.5, 0.4583, 0.5, 0.4583, 0.5, 0.4583, 0.75, 0.4583, 0.75, 0.5417, 0.5, 0.5417, 0.5, 0.625, 0.5, 0.625, 0.5, 0.625, 0.5, 0.625, 0.5, 0.625, 0.75, 0.625, 0.75, 0.375, 0.5, 0.375, 0.5, 0.4583, 0.5, 0.4583, 0.5, 0.4583, 0.5, 0.4583, 0.75, 0.5417, 0.75, 0.5417, 0.5, 0.5417, 0.75, 0.5417, 0.75, 0.4583, 0.75, 0.4583, 0.75, 0.4583, 0.5, 0.4583, 0.5, 0.5417, 0.5, 0.5417, 0.5, 0.4583, 0.75, 0.4583, 0.75, 0.4583, 0.5, 0.4583, 0.5, 0.4583, 0.75, 0.4583, 0.75, 0.4583, 0.5, 0.4583, 0.5, 0.4583, 0.5, 0.4583, 0.5, 0.5417, 0.5, 0.5417, 0.5, 0.5417, 0.75, 0.5417, 0.75, 0.4583, 0.75, 0.4583, 0.75, 0.5417, 0.5, 0.5417, 0.5, 0.5417, 0.75, 0.5417, 0.75, 0.125, 0.5, 0.125, 0.5, 0.125, 0.75, 0.125, 0.75, 0.4583, 0.25, 0.4583, 0.25, 0.375, 0.25, 0.375, 0.25, 0.625, 0.25, 0.625, 0.25, 0.5417, 0.25, 0.5417, 0.25, 0.5417, 1.0, 0.5417, 1.0, 0.625, 1.0, 0.625, 1.0, 0.375, 1.0, 0.375, 1.0, 0.4583, 1.0, 0.4583, 1.0, 0.5998, 0.5508, 0.625, 0.25, 0.625, 0.0, 0.5998, 0.6992, 0.5998, 0.6992, 0.625, 0.0, 0.5417, 1.0, 0.4583, 1.0, 0.375, 1.0, 0.554, 0.6992, 0.554, 0.6992, 0.375, 1.0, 0.125, 0.5, 0.554, 0.5508, 0.554, 0.5508, 0.125, 0.5, 0.4583, 0.25, 0.5417, 0.25, 0.625, 0.25, 0.5998, 0.5508, 0.375, 0.0, 0.625, 0.0, 0.625, 0.25, 0.375, 0.25, 0.375, 0.2562, 0.625, 0.2562, 0.625, 0.5, 0.375, 0.5, 0.375, 0.5, 0.625, 0.5, 0.625, 0.75, 0.375, 0.75, 0.375, 0.9937, 0.625, 0.9937, 0.625, 1.0, 0.375, 1.0, 0.1312, 0.5, 0.375, 0.5, 0.375, 0.75, 0.1312, 0.75, 0.8688, 0.5, 0.875, 0.5, 0.875, 0.75, 0.8688, 0.75, 0.625, 0.5, 0.8688, 0.5, 0.8688, 0.75, 0.625, 0.75, 0.125, 0.5, 0.1312, 0.5, 0.1312, 0.75, 0.125, 0.75, 0.375, 0.75, 0.625, 0.75, 0.625, 0.9937, 0.375, 0.9937, 0.375, 0.25, 0.625, 0.25, 0.625, 0.2562, 0.375, 0.2562, 0.375, 0.0, 0.375, 0.25, 0.625, 0.25, 0.625, 0.0, 0.375, 0.2562, 0.375, 0.5, 0.625, 0.5, 0.625, 0.2562, 0.375, 0.5, 0.375, 0.75, 0.625, 0.75, 0.625, 0.5, 0.375, 0.9937, 0.375, 1.0, 0.625, 1.0, 0.625, 0.9937, 0.1312, 0.5, 0.1312, 0.75, 0.375, 0.75, 0.375, 0.5, 0.8688, 0.5, 0.8688, 0.75, 0.875, 0.75, 0.875, 0.5, 0.625, 0.5, 0.625, 0.75, 0.8688, 0.75, 0.8688, 0.5, 0.125, 0.5, 0.125, 0.75, 0.1312, 0.75, 0.1312, 0.5, 0.375, 0.75, 0.375, 0.9937, 0.625, 0.9937, 0.625, 0.75, 0.375, 0.25, 0.375, 0.2562, 0.625, 0.2562, 0.625, 0.25, 0.0, 0.0, 0.0, 0.0, 0.0, 0.0, 0.0, 0.0, 0.0, 0.0, 0.0, 0.0, 0.0, 0.0, 0.0, 0.0, 0.0, 0.0, 0.0, 0.0, 0.0, 0.0, 0.0, 0.0, 0.0, 0.0, 0.0, 0.0, 0.0, 0.0, 0.0, 0.0, 0.0, 0.0, 0.0, 0.0, 0.0, 0.0, 0.0, 0.0, 0.0, 0.0, 0.0, 0.0, 0.0, 0.0, 0.0, 0.0, 0.0, 0.0, 0.0, 0.0, 0.0, 0.0, 0.0, 0.0, 0.0, 0.0, 0.0, 0.0, 0.0, 0.0, 0.0, 0.0, 0.0, 0.0, 0.0, 0.0, 0.0, 0.0, 0.0, 0.0, 0.0, 0.0, 0.0, 0.0, 0.0, 0.0, 0.0, 0.0, 0.0, 0.0, 0.0, 0.0, 0.0, 0.0, 0.0, 0.0, 0.0, 0.0, 0.0, 0.0, 0.0, 0.0, 0.0, 0.0, 0.0, 0.0, 0.0, 0.0, 0.0, 0.0, 0.0, 0.0, 0.0, 0.0, 0.0, 0.0, 0.0, 0.0, 0.0, 0.0, 0.0, 0.0, 0.0, 0.0, 0.0, 0.0, 0.0, 0.0, 0.0, 0.0, 0.0, 0.0, 0.0, 0.0, 0.0, 0.0, 0.0, 0.0, 0.0, 0.0, 0.0, 0.0, 0.0, 0.0, 0.0, 0.0, 0.0, 0.0, 0.0, 0.0, 0.0, 0.0, 0.0, 0.0, 0.0, 0.0, 0.0, 0.0, 0.0, 0.0, 0.0, 0.0, 0.0, 0.0, 0.0, 0.0, 0.0, 0.0, 0.0, 0.0, 0.0, 0.0, 0.0, 0.0, 0.0, 0.0, 0.0, 0.0, 0.0, 0.0, 0.0, 0.0, 0.0, 0.0, 0.0, 0.0, 0.0, 0.0, 0.0, 0.0, 0.0, 0.0, 0.0, 0.0, 0.0, 0.0, 0.0, 0.0, 0.0, 0.0, 0.0, 0.0, 0.0, 0.0, 0.0, 0.0, 0.0, 0.0, 0.0, 0.0, 0.0, 0.0, 0.0, 0.0, 0.0, 0.0, 0.0, 0.0, 0.0, 0.0, 0.0, 0.0, 0.0, 0.0, 0.0, 0.0, 0.0, 0.0, 0.0, 0.0, 0.0, 0.0, 0.0, 0.0, 0.0, 0.0, 0.0, 0.0, 0.0, 0.0, 0.0, 0.0, 0.0, 0.0, 0.0, 0.0, 0.0, 0.0, 0.0, 0.0, 0.0, 0.0, 0.0, 0.0, 0.0, 0.0, 0.0, 0.0, 0.0, 0.0, 0.0, 0.0, 0.0, 0.0, 0.0, 0.0, 0.0, 0.0, 0.0, 0.0, 0.0, 0.0, 0.0, 0.0, 0.0, 0.0, 0.0, 0.0, 0.0, 0.0, 0.0, 0.0, 0.0, 0.0, 0.0, 0.0, 0.0, 0.0, 0.0, 0.0, 0.0, 0.0, 0.0, 0.0, 0.0, 0.0, 0.0, 0.0, 0.0, 0.0, 0.0, 0.0, 0.0, 0.0, 0.0, 0.0, 0.0, 0.0, 0.0, 0.0, 0.0, 0.0, 0.0, 0.0, 0.0, 0.0, 0.0, 0.0, 0.0, 0.0, 0.0, 0.0, 0.0, 0.0, 0.0, 0.0, 0.0, 0.0, 0.0, 0.0, 0.0, 0.0, 0.0, 0.0, 0.0, 0.0, 0.0, 0.0, 0.0, 0.0, 0.0, 0.0, 0.0, 0.0, 0.0, 0.0, 0.0, 0.0, 0.0, 0.0, 0.0, 0.0, 0.0, 0.0, 0.0, 0.0, 0.0, 0.0, 0.0, 0.0, 0.0, 0.0, 0.0, 0.0, 0.0, 0.0, 0.0, 0.0, 0.0, 0.0, 0.0, 0.0, 0.0, 0.0, 0.0, 0.0, 0.0, 0.0, 0.0, 0.0, 0.0, 0.0, 0.0, 0.0, 0.0, 0.0, 0.0, 0.0, 0.0, 0.0, 0.0, 0.0, 0.0, 0.0, 0.0, 0.0, 0.0, 0.0, 0.0, 0.0, 0.0, 0.0, 0.0, 0.0, 0.0, 0.0, 0.0, 0.0, 0.0, 0.0, 0.0, 0.0, 0.0, 0.0, 0.0, 0.0, 0.0, 0.0, 0.0, 0.0, 0.0, 0.0, 0.0, 0.0, 0.0, 0.0, 0.0, 0.0, 0.0, 0.0, 0.0, 0.0, 0.0, 0.0, 0.0, 0.0, 0.0, 0.0, 0.0, 0.0, 0.0, 0.0, 0.0, 0.0, 0.0, 0.0, 0.0, 0.0, 0.0, 0.0, 0.0, 0.0, 0.0, 0.0, 0.0, 0.0, 0.0, 0.0, 0.0, 0.0, 0.0, 0.0, 0.0, 0.0, 0.0, 0.0, 0.0, 0.0, 0.0, 0.0, 0.0, 0.0, 0.0, 0.0, 0.0, 0.0, 0.0, 0.0, 0.0, 0.0, 0.0, 0.0, 0.0, 0.0, 0.0, 0.0, 0.0, 0.0, 0.0, 0.0, 0.0, 0.0, 0.0, 0.0, 0.0, 0.0, 0.0, 0.0, 0.0, 0.0, 0.0, 0.0, 0.0, 0.0, 0.0, 0.0, 0.0, 0.0, 0.0, 0.0, 0.0, 0.0, 0.0, 0.0, 0.0, 0.0, 0.0, 0.0, 0.0, 0.0, 0.0, 0.0, 0.0, 0.0, 0.0, 0.0, 0.0, 0.0, 0.0, 0.0, 0.0, 0.0, 0.0, 0.0, 0.0, 0.0, 0.0, 0.0, 0.0, 0.0, 0.0, 0.0, 0.0, 0.0, 0.0, 0.0, 0.0, 0.0, 0.0, 0.0, 0.0, 0.0, 0.0, 0.0, 0.0, 0.0, 0.0, 0.0, 0.0, 0.0, 0.0, 0.0, 0.0, 0.0, 0.0, 0.0, 0.0, 0.0, 0.0, 0.0, 0.0, 0.0, 0.0, 0.0, 0.0, 0.0, 0.0, 0.0, 0.0, 0.0, 0.0, 0.0, 0.0, 0.0, 0.0, 0.0, 0.0, 0.0, 0.0, 0.0, 0.0, 0.0, 0.0, 0.0, 0.0, 0.0, 0.0, 0.0, 0.0, 0.0, 0.0, 0.0, 0.0, 0.0, 0.0, 0.0, 0.0, 0.0, 0.0, 0.0, 0.0, 0.0, 0.0, 0.0, 0.0, 0.0, 0.0, 0.0, 0.0, 0.0, 0.0, 0.0, 0.0, 0.0, 0.0, 0.0, 0.0, 0.0, 0.0, 0.0, 0.0, 0.0, 0.0, 0.0, 0.0, 0.0, 0.0, 0.0, 0.0, 0.0, 0.0, 0.0, 0.0, 0.0, 0.0, 0.0, 0.0, 0.0, 0.0, 0.0, 0.0, 0.0, 0.0, 0.0, 0.0, 0.0, 0.0, 0.0, 0.0, 0.0, 0.0, 0.0, 0.0, 0.0, 0.0, 0.0, 0.0, 0.0, 0.0, 0.0, 0.0, 0.0, 0.0, 0.0, 0.0, 0.0, 0.0, 0.0, 0.0, 0.0, 0.0, 0.0, 0.0, 0.0, 0.0, 0.0, 0.0, 0.0, 0.0, 0.0, 0.0, 0.0, 0.0, 0.0, 0.0, 0.0, 0.0, 0.0, 0.0, 0.0, 0.0, 0.0, 0.0, 0.0, 0.0, 0.0, 0.0, 0.0, 0.0, 0.0, 0.0, 0.0, 0.0, 0.0, 0.0, 0.0, 0.0, 0.0, 0.0, 0.0, 0.0, 0.0, 0.0, 0.0, 0.0, 0.0, 0.0, 0.0, 0.0, 0.0, 0.0, 0.0, 0.0, 0.0, 0.0, 0.0, 0.0, 0.0, 0.0, 0.0, 0.0, 0.0, 0.0, 0.0, 0.0, 0.0, 0.0, 0.0, 0.0, 0.0, 0.0, 0.0, 0.0, 0.0, 0.0, 0.0, 0.0, 0.0, 0.0, 0.0, 0.0, 0.0, 0.0, 0.0, 0.0, 0.0, 0.0, 0.0, 0.0, 0.0, 0.0, 0.0, 0.0, 0.0, 0.0, 0.0, 0.0, 0.0, 0.0, 0.0, 0.0, 0.0, 0.0, 0.0, 0.0, 0.0, 0.0, 0.0, 0.0, 0.0, 0.0, 0.0, 0.0, 0.0, 0.0, 0.0, 0.0, 0.0, 0.0, 0.0, 0.0, 0.0, 0.0, 0.0, 0.0, 0.0, 0.0, 0.0, 0.0, 0.0, 0.0, 0.0, 0.0, 0.0, 0.0, 0.0, 0.0, 0.0, 0.0, 0.0, 0.0, 0.0, 0.0, 0.0, 0.0, 0.0, 0.0, 0.0, 0.0, 0.0, 0.0, 0.0, 0.0, 0.0, 0.0, 0.0, 0.0, 0.0, 0.0, 0.0, 0.0, 0.0, 0.0, 0.0, 0.0, 0.0, 0.0, 0.0, 0.0, 0.0, 0.0, 0.0, 0.0, 0.0, 0.0, 0.0, 0.0, 0.0, 0.0, 0.0, 0.0, 0.0, 0.0, 0.0, 0.0, 0.0, 0.0, 0.0, 0.0, 0.0, 0.0, 0.0, 0.0, 0.0, 0.0, 0.0, 0.0, 0.0, 0.0, 0.0, 0.0, 0.0, 0.0, 0.0, 0.0, 0.0, 0.0, 0.0, 0.0, 0.0, 0.0, 0.0, 0.0, 0.0, 0.0, 0.0, 0.0, 0.0, 0.0, 0.0, 0.0, 0.0, 0.0, 0.0, 0.0, 0.0, 0.0, 0.0, 0.0, 0.0, 0.0, 0.0, 0.0, 0.0, 0.0, 0.0, 0.0, 0.0, 0.0, 0.0, 0.0, 0.0, 0.0, 0.0, 0.0, 0.0, 0.0, 0.0, 0.0, 0.0, 0.0, 0.0, 0.0, 0.0, 0.0, 0.0, 0.0, 0.0, 0.0, 0.0, 0.0, 0.0, 0.0, 0.0, 0.0, 0.0, 0.0, 0.0, 0.0, 0.0, 0.0, 0.0, 0.0, 0.0, 0.0, 0.0, 0.0, 0.0, 0.0, 0.0, 0.0, 0.0, 0.0, 0.0, 0.0, 0.0, 0.0, 0.0, 0.0, 0.0, 0.0, 0.0, 0.0, 0.0, 0.0, 0.0, 0.0, 0.0, 0.0, 0.0, 0.0, 0.0, 0.0, 0.0, 0.0, 0.0, 0.0, 0.0, 0.0, 0.0, 0.0, 0.0, 0.0, 0.0, 0.0, 0.0, 0.0, 0.0, 0.0, 0.0, 0.0, 0.0, 0.0, 0.0, 0.0, 0.0, 0.0, 0.0, 0.0, 0.0, 0.0, 0.0, 0.0, 0.0, 0.0, 0.0, 0.0, 0.0, 0.0, 0.0, 0.0, 0.0, 0.0, 0.0, 0.0, 0.0, 0.0, 0.0, 0.0, 0.0, 0.0, 0.0, 0.0, 0.0, 0.0, 0.0, 0.0, 0.0, 0.0, 0.0, 0.0, 0.0, 0.0, 0.0, 0.0, 0.0, 0.0, 0.0, 0.0, 0.0, 0.0, 0.0, 0.0, 0.0, 0.0, 0.0, 0.0, 0.0, 0.0, 0.0, 0.0, 0.0, 0.0, 0.0, 0.0, 0.0, 0.0, 0.0, 0.0, 0.0, 0.0, 0.0, 0.0, 0.0, 0.0, 0.0, 0.0, 0.0, 0.0, 0.0, 0.0, 0.0, 0.0, 0.0, 0.0, 0.0, 0.0, 0.0, 0.0, 0.0, 0.0, 0.0, 0.0, 0.0, 0.0, 0.0, 0.0, 0.0, 0.0, 0.0, 0.0, 0.0, 0.0, 0.0, 0.0, 0.0, 0.0, 0.0, 0.0, 0.0, 0.0, 0.0, 0.0, 0.0, 0.0, 0.0, 0.0, 0.0, 0.0, 0.0, 0.0, 0.0, 0.0, 0.0, 0.0, 0.0, 0.0, 0.0, 0.0, 0.0, 0.0, 0.0, 0.0, 0.0, 0.0, 0.0, 0.0, 0.0, 0.0, 0.0, 0.0, 0.0, 0.0, 0.0, 0.0, 0.0, 0.0, 0.0, 0.0, 0.0, 0.0, 0.0, 0.0, 0.0, 0.0, 0.0, 0.0, 0.0, 0.0, 0.0, 0.0, 0.0, 0.0, 0.0, 0.0, 0.0, 0.0, 0.0, 0.0, 0.0, 0.0, 0.0, 0.0, 0.0, 0.0, 0.0, 0.0, 0.0, 0.0, 0.0, 0.0, 0.0, 0.0, 0.0, 0.0, 0.0, 0.0, 0.0, 0.0, 0.0, 0.0, 0.0, 0.0, 0.0, 0.0, 0.0, 0.0, 0.0, 0.0, 0.0, 0.0, 0.0, 0.0, 0.0, 0.0, 0.0, 0.0, 0.0, 0.0, 0.0, 0.0, 0.0, 0.0, 0.0, 0.0, 0.0, 0.0, 0.0, 0.0, 0.0, 0.0, 0.0, 0.0, 0.0, 0.0, 0.0, 0.0, 0.0, 0.0, 0.0, 0.0, 0.0, 0.0, 0.0, 0.0, 0.0, 0.0, 0.0, 0.0, 0.0, 0.0, 0.0, 0.0, 0.0, 0.0, 0.0, 0.0, 0.0, 0.0, 0.0, 0.0, 0.0, 0.0, 0.0, 0.0, 0.0, 0.0, 0.0, 0.0, 0.0, 0.0, 0.0, 0.0, 0.0, 0.0, 0.0, 0.0, 0.0, 0.0, 0.0, 0.0, 0.0, 0.0, 0.0, 0.0, 0.0, 0.0, 0.0, 0.0, 0.0, 0.0, 0.0, 0.0, 0.0, 0.0, 0.0, 0.0, 0.0, 0.0, 0.0, 0.0, 0.0, 0.0, 0.0, 0.0, 0.0, 0.0, 0.0, 0.0, 0.0, 0.0, 0.0, 0.0, 0.0, 0.0, 0.0, 0.0, 0.0, 0.0, 0.0, 0.0, 0.0, 0.0, 0.0, 0.0, 0.0, 0.0, 0.0, 0.0, 0.0, 0.0, 0.0, 0.0, 0.0, 0.0, 0.0, 0.0, 0.0, 0.0, 0.0, 0.0, 0.0, 0.0, 0.0, 0.0, 0.0, 0.0, 0.0, 0.0, 0.0, 0.0, 0.0, 0.0, 0.0, 0.0, 0.0, 0.0, 0.0, 0.0, 0.0, 0.0, 0.0, 0.0, 0.0, 0.0, 0.0, 0.0, 0.0, 0.0, 0.0, 0.0, 0.0, 0.0, 0.0, 0.0, 0.0, 0.0, 0.0, 0.0, 0.0, 0.0, 0.0, 0.0, 0.0, 0.0, 0.0, 0.0, 0.0, 0.0, 0.0, 0.0, 0.0, 0.0, 0.0, 0.0, 0.0, 0.0, 0.0, 0.0, 0.0, 0.0, 0.0, 0.0, 0.0, 0.0, 0.0, 0.0, 0.0, 0.0, 0.0, 0.0, 0.0, 0.0, 0.0, 0.0, 0.0, 0.0, 0.0, 0.0, 0.0, 0.0, 0.0, 0.0, 0.0, 0.0, 0.0, 0.0, 0.0, 0.0, 0.0, 0.0, 0.0, 0.0, 0.0, 0.0, 0.0, 0.0, 0.0, 0.0, 0.0, 0.0, 0.0, 0.0, 0.0, 0.0, 0.0, 0.0, 0.0, 0.0, 0.0, 0.0, 0.0, 0.0, 0.0, 0.0, 0.0, 0.0, 0.0, 0.0, 0.0, 0.0, 0.0, 0.0, 0.0, 0.0, 0.0, 0.0, 0.0, 0.0, 0.0, 0.0, 0.0, 0.0, 0.0, 0.0, 0.0, 0.0, 0.0, 0.0, 0.0, 0.0, 0.0, 0.0, 0.0, 0.0, 0.0, 0.0, 0.0, 0.0, 0.0, 0.0, 0.0, 0.0, 0.0, 0.0, 0.0, 0.0, 0.0, 0.0, 0.0, 0.0, 0.0, 0.0, 0.0, 0.0, 0.0, 0.0, 0.0, 0.0, 0.0, 0.0, 0.0, 0.0, 0.0, 0.0, 0.0, 0.0, 0.0, 0.0, 0.0, 0.0, 0.0, 0.0, 0.0, 0.0, 0.0, 0.0, 0.0, 0.0, 0.0, 0.0, 0.0, 0.0, 0.0, 0.0, 0.0, 0.0, 0.0, 0.0, 0.0, 0.0, 0.0, 0.0, 0.0, 0.0, 0.0, 0.0, 0.0, 0.0, 0.0, 0.0, 0.0, 0.0, 0.0, 0.0, 0.0, 0.0, 0.0, 0.0, 0.0, 0.0, 0.0, 0.0, 0.0, 0.0, 0.0, 0.0, 0.0, 0.0, 0.0, 0.0, 0.0, 0.0, 0.0, 0.0, 0.0, 0.0, 0.0, 0.0, 0.0, 0.0, 0.0, 0.0, 0.0, 0.0, 0.0, 0.0, 0.0, 0.0, 0.0, 0.0, 0.0, 0.0, 0.0, 0.0, 0.0, 0.0, 0.0, 0.0, 0.0, 0.0, 0.0, 0.0, 0.0, 0.0, 0.0, 0.0, 0.0, 0.0, 0.0, 0.0, 0.0, 0.0, 0.0, 0.0, 0.0, 0.0, 0.0, 0.0, 0.0, 0.0, 0.0, 0.0, 0.0, 0.0, 0.0, 0.0, 0.0, 0.0, 0.0, 0.0, 0.0, 0.0, 0.0, 0.0, 0.0, 0.0, 0.0, 0.0, 0.0, 0.0, 0.0, 0.0, 0.0, 0.0, 0.0, 0.0, 0.0, 0.0, 0.0, 0.0, 0.0, 0.0, 0.0, 0.0, 0.0, 0.0, 0.0, 0.0, 0.0, 0.0, 0.0, 0.0, 0.0, 0.0, 0.0, 0.0, 0.0, 0.0, 0.0, 0.0, 0.0, 0.0, 0.0, 0.0, 0.0, 0.0, 0.0, 0.0, 0.0, 0.0, 0.0, 0.0, 0.0, 0.0, 0.0, 0.0, 0.0, 0.0, 0.0, 0.0, 0.0, 0.0, 0.0, 0.0, 0.0, 0.0, 0.0, 0.0, 0.0, 0.0, 0.0, 0.0, 0.0, 0.0, 0.0, 0.0, 0.0, 0.0, 0.0, 0.0, 0.0, 0.0, 0.0, 0.0, 0.0, 0.0, 0.0, 0.0, 0.0, 0.0, 0.0, 0.0, 0.0, 0.0, 0.0, 0.0, 0.0, 0.0, 0.0, 0.0, 0.0, 0.0, 0.0, 0.0, 0.0, 0.0, 0.0, 0.0, 0.0, 0.0, 0.0, 0.0, 0.0, 0.0, 0.0, 0.0, 0.0, 0.0, 0.0, 0.0, 0.0, 0.0, 0.0, 0.0, 0.0, 0.0, 0.0, 0.0, 0.0, 0.0, 0.0, 0.0, 0.0, 0.0, 0.0, 0.0, 0.0, 0.0, 0.0, 0.0, 0.0, 0.0, 0.0, 0.0, 0.0, 0.0, 0.0, 0.0, 0.0, 0.0, 0.0, 0.0, 0.0, 0.0, 0.0, 0.0, 0.0, 0.0, 0.0, 0.0, 0.0, 0.0, 0.0, 0.0, 0.0, 0.0, 0.0, 0.0, 0.0, 0.0, 0.0, 0.0, 0.0, 0.0, 0.0, 0.0, 0.0, 0.0, 0.0, 0.0, 0.0, 0.0, 0.0, 0.0, 0.0, 0.0, 0.0, 0.0, 0.0, 0.0, 0.0, 0.0, 0.0, 0.0, 0.0, 0.0, 0.0, 0.0, 0.0, 0.0, 0.0, 0.0, 0.0, 0.0, 0.0, 0.0, 0.0, 0.0, 0.0, 0.0, 0.0, 0.0, 0.0, 0.0, 0.0, 0.0, 0.0, 0.0, 0.0, 0.0, 0.0, 0.0, 0.0, 0.0, 0.0, 0.0, 0.0, 0.0, 0.0, 0.0, 0.0, 0.0, 0.0, 0.0, 0.0, 0.0, 0.0, 0.0, 0.0, 0.0, 0.0, 0.0, 0.0, 0.0, 0.0, 0.0, 0.0, 0.0, 0.0, 0.0, 0.0, 0.0, 0.0, 0.0, 0.0, 0.0, 0.0, 0.0, 0.0, 0.0, 0.0, 0.0, 0.0, 0.0, 0.0, 0.0, 0.0, 0.0, 0.0, 0.0, 0.0, 0.0, 0.0, 0.0, 0.0, 0.0, 0.0, 0.0, 0.0, 0.0, 0.0, 0.0, 0.0, 0.0, 0.0, 0.0, 0.0, 0.0, 0.0, 0.0, 0.0, 0.0, 0.0, 0.0, 0.0, 0.0, 0.0, 0.0, 0.0, 0.0, 0.0, 0.0, 0.0, 0.0, 0.0, 0.0, 0.0, 0.0, 0.0, 0.0, 0.0, 0.0, 0.0, 0.0, 0.0, 0.0, 0.0, 0.0, 0.0, 0.0, 0.0, 0.0, 0.0, 0.0, 0.0, 0.0, 0.0, 0.0, 0.0, 0.0, 0.0, 0.0, 0.0, 0.0, 0.0, 0.0, 0.0, 0.0, 0.0, 0.0, 0.0, 0.0, 0.0, 0.0, 0.0, 0.0, 0.0, 0.0, 0.0, 0.0, 0.0, 0.0, 0.0, 0.0, 0.0, 0.0, 0.0, 0.0, 0.0, 0.0, 0.0, 0.0, 0.0, 0.0, 0.0, 0.0, 0.0, 0.0, 0.0, 0.0, 0.0, 0.0, 0.0, 0.0, 0.0, 0.0, 0.0, 0.0, 0.0, 0.0, 0.0, 0.0, 0.0, 0.0, 0.0, 0.0, 0.0, 0.0, 0.0, 0.0, 0.0, 0.0, 0.0, 0.0, 0.0, 0.0, 0.0, 0.0, 0.0, 0.0, 0.0, 0.0, 0.0, 0.0, 0.0, 0.0, 0.0, 0.0, 0.0, 0.0, 0.0, 0.0, 0.0, 0.0, 0.0, 0.0, 0.0, 0.0, 0.0, 0.0, 0.0, 0.0, 0.0, 0.0, 0.0, 0.0, 0.0, 0.0, 0.0, 0.0, 0.0, 0.0, 0.0, 0.0, 0.0, 0.0, 0.0, 0.0, 0.0, 0.0, 0.0, 0.0, 0.0, 0.0, 0.0, 0.0, 0.0, 0.0, 0.0, 0.0, 0.0, 0.0, 0.0, 0.0, 0.0, 0.0, 0.0, 0.0, 0.0, 0.0, 0.0, 0.0, 0.0, 0.0, 0.0, 0.0, 0.0, 0.0, 0.0, 0.0, 0.0, 0.0, 0.0, 0.0, 0.0, 0.0, 0.0, 0.0, 0.0, 0.0, 0.0, 0.0, 0.0, 0.0, 0.0, 0.0, 0.0, 0.0, 0.0, 0.0, 0.0, 0.0, 0.0, 0.0, 0.0, 0.0, 0.0, 0.0, 0.0, 0.0, 0.0, 0.0, 0.0, 0.0, 0.0, 0.0, 0.0, 0.0, 0.0, 0.0, 0.0, 0.0, 0.0, 0.0, 0.0, 0.0, 0.0, 0.0, 0.0, 0.0, 0.0, 0.0, 0.0, 0.0, 0.0, 0.0, 0.0, 0.0, 0.0, 0.0, 0.0, 0.0, 0.0, 0.0, 0.0, 0.0, 0.0, 0.0, 0.0, 0.0, 0.0, 0.0, 0.0, 0.0, 0.0, 0.0, 0.0, 0.0, 0.0, 0.0, 0.0, 0.0, 0.0, 0.0, 0.0, 0.0, 0.0, 0.0, 0.0, 0.0, 0.0, 0.0, 0.0, 0.0, 0.0, 0.0, 0.0, 0.0, 0.0, 0.0, 0.0, 0.0, 0.0, 0.0, 0.0, 0.0, 0.0, 0.0, 0.0, 0.0, 0.0, 0.0, 0.0, 0.0, 0.0, 0.0, 0.0, 0.0, 0.0, 0.0, 0.0, 0.0, 0.0, 0.0, 0.0, 0.0, 0.0, 0.0, 0.0, 0.0, 0.0, 0.0, 0.0, 0.0, 0.0, 0.0, 0.0, 0.0, 0.0, 0.0, 0.0, 0.0, 0.0, 0.0, 0.0, 0.0, 0.0, 0.0, 0.0, 0.0, 0.0, 0.0, 0.0, 0.0, 0.0, 0.0, 0.0, 0.0, 0.0, 0.0, 0.0, 0.0, 0.0, 0.0, 0.0, 0.0, 0.0, 0.0, 0.0, 0.0, 0.0, 0.0, 0.0, 0.0, 0.0, 0.0, 0.0, 0.0, 0.0, 0.0, 0.0, 0.0, 0.0, 0.0, 0.0, 0.0, 0.0, 0.0, 0.0, 0.0, 0.0, 0.0, 0.0, 0.0, 0.0, 0.0, 0.0, 0.0, 0.0, 0.0, 0.0, 0.0, 0.0, 0.0, 0.0, 0.0, 0.0, 0.0, 0.0, 0.0, 0.0, 0.0, 0.0, 0.0, 0.0, 0.0, 0.0, 0.0, 0.0, 0.0, 0.0, 0.0, 0.0, 0.0, 0.0, 0.0, 0.0, 0.0, 0.0, 0.0, 0.0, 0.0, 0.0, 0.0, 0.0, 0.0, 0.0, 0.0, 0.0, 0.0, 0.0, 0.0, 0.0, 0.0, 0.0, 0.0, 0.0, 0.0, 0.0, 0.0, 0.0, 0.0, 0.0, 0.0, 0.0, 0.0, 0.0, 0.0, 0.0, 0.0, 0.0, 0.0, 0.0, 0.0, 0.0, 0.0, 0.0, 0.0, 0.0, 0.0, 0.0, 0.0, 0.0, 0.0, 0.0, 0.0, 0.0, 0.0, 0.0, 0.0, 0.0, 0.0, 0.0, 0.0, 0.0, 0.0, 0.0, 0.0, 0.0, 0.0, 0.0, 0.0, 0.0, 0.0, 0.0, 0.0, 0.0, 0.0, 0.0, 0.0, 0.0, 0.0, 0.0, 0.0, 0.0, 0.0, 0.0, 0.0, 0.0, 0.0, 0.0, 0.0, 0.0, 0.0, 0.0, 0.0, 0.0, 0.0, 0.0, 0.0, 0.0, 0.0, 0.0, 0.0, 0.0, 0.0, 0.0, 0.0, 0.0, 0.0, 0.0, 0.0, 0.0, 0.0, 0.0, 0.0, 0.0, 0.0, 0.0, 0.0, 0.0, 0.0, 0.0, 0.0, 0.0, 0.0, 0.0, 0.0, 0.0, 0.0, 0.0, 0.0, 0.0, 0.0, 0.0, 0.0, 0.0, 0.0, 0.0, 0.0, 0.0, 0.0, 0.0, 0.0, 0.0, 0.0, 0.0, 0.0, 0.0, 0.0, 0.0, 0.0, 0.0, 0.0, 0.0, 0.0, 0.0, 0.0, 0.0, 0.0, 0.0, 0.0, 0.0, 0.0, 0.0, 0.0, 0.0, 0.0, 0.0, 0.0, 0.0, 0.0, 0.0, 0.0, 0.0, 0.0, 0.0, 0.0, 0.0, 0.0, 0.0, 0.0, 0.0, 0.0, 0.0, 0.0, 0.0, 0.0, 0.0, 0.0, 0.0, 0.0, 0.0, 0.0, 0.0, 0.0, 0.0, 0.0, 0.0, 0.0, 0.0, 0.0, 0.0, 0.0, 0.0, 0.0, 0.0, 0.0, 0.0, 0.0, 0.0, 0.0, 0.0, 0.0, 0.0, 0.0, 0.0, 0.0, 0.0, 0.0, 0.0, 0.0, 0.0, 0.0, 0.0, 0.0, 0.0, 0.0, 0.0, 0.0, 0.0, 0.0, 0.0, 0.0, 0.0, 0.0, 0.0, 0.0, 0.0, 0.0, 0.0, 0.0, 0.0, 0.0, 0.0, 0.0, 0.0, 0.0, 0.0, 0.0, 0.0, 0.0, 0.0, 0.0, 0.0, 0.0, 0.0, 0.0, 0.0, 0.0, 0.0, 0.0, 0.0, 0.0, 0.0, 0.0, 0.0, 0.0, 0.0, 0.0, 0.0, 0.0, 0.0, 0.0, 0.0, 0.0, 0.0, 0.0, 0.0, 0.0, 0.0, 0.0, 0.0, 0.0, 0.0, 0.0, 0.0, 0.0, 0.0, 0.0, 0.0, 0.0, 0.0, 0.0, 0.0, 0.0, 0.0, 0.0, 0.0, 0.0, 0.0, 0.0, 0.0, 0.0, 0.0, 0.0, 0.0, 0.0, 0.0, 0.0, 0.0, 0.0, 0.0, 0.0, 0.0, 0.0, 0.0, 0.0, 0.0, 0.0, 0.0, 0.0, 0.0, 0.0, 0.0, 0.0, 0.0, 0.0, 0.0, 0.0, 0.0, 0.0, 0.0, 0.0, 0.0, 0.0, 0.0, 0.0, 0.0, 0.0, 0.0, 0.0, 0.0, 0.0, 0.0, 0.0, 0.0, 0.0, 0.0, 0.0, 0.0, 0.0, 0.0, 0.0, 0.0, 0.0, 0.0, 0.0, 0.0, 0.0, 0.0, 0.0, 0.0, 0.0, 0.0, 0.0, 0.0, 0.0, 0.0, 0.0, 0.0, 0.0, 0.0, 0.0, 0.0, 0.0, 0.0, 0.0, 0.0, 0.0, 0.0, 0.0, 0.0, 0.0, 0.0, 0.0, 0.0, 0.0, 0.0, 0.0, 0.0, 0.0, 0.0, 0.0, 0.0, 0.0, 0.0, 0.0, 0.0, 0.0, 0.0, 0.0, 0.0, 0.0, 0.0, 0.0, 0.0, 0.0, 0.0, 0.0, 0.0, 0.0, 0.0, 0.0, 0.0, 0.0, 0.0, 0.0, 0.0, 0.0, 0.0, 0.0, 0.0, 0.0, 0.0, 0.0, 0.0, 0.0, 0.0, 0.0, 0.0, 0.0, 0.0, 0.0, 0.0, 0.0, 0.0, 0.0, 0.0, 0.0, 0.0, 0.0, 0.0, 0.0, 0.0, 0.0, 0.0, 0.0, 0.0])
me_cube_001.use_remesh_fix_poles = True
me_cube_001.use_remesh_preserve_attributes = False
me_cube_001.use_mirror_vertex_groups = False
me_cube_001.update()

# ---- objects
ob_light = bpy.data.objects.new('Light', light_light)
ob_camera = bpy.data.objects.new('Camera', cam_camera)
ob_body = bpy.data.objects.new('body', me_cube_001)
ob_light_001 = bpy.data.objects.new('Light.001', light_light_001)
ob_light_002 = bpy.data.objects.new('Light.002', light_light_002)

# ---- transforms, parenting, visibility, modifiers, constraints
ob_light.location = (3.943, -4.019, 5.904)
ob_light.rotation_euler = (0.6503, 0.05522, 1.866)
ob_light.lock_rotations_4d = False
ob_light.empty_display_type = 'ARROWS'
ob_light.color = (0.0, 0.0, 0.0, 0.0)
ob_light.lineart.crease_threshold = 0.0
ob_camera.location = (0.0, -10.0, 0.0)
ob_camera.rotation_euler = (1.571, -0.0, 0.0)
ob_camera.lock_rotations_4d = False
ob_camera.empty_display_type = 'ARROWS'
ob_camera.color = (0.0, 0.0, 0.0, 0.0)
ob_camera.display_type = 'WIRE'
ob_camera.lineart.crease_threshold = 0.0
ob_body.location = (0.0, -1.49e-08, 0.0)
ob_body.scale = (0.8, 0.7, 0.8)
ob_body.lineart.crease_threshold = 0.0
_m = ob_body.modifiers.new('Subdivision', 'SUBSURF')
_m.uv_smooth = 'PRESERVE_CORNERS'
_m.levels = 3
_m.render_levels = 3
_m.show_only_control_edges = False
ob_light_001.location = (-6.012, -1.981, 5.904)
ob_light_001.rotation_euler = (0.6503, 0.05522, 1.866)
ob_light_001.lock_rotations_4d = False
ob_light_001.empty_display_type = 'ARROWS'
ob_light_001.color = (0.0, 0.0, 0.0, 0.0)
ob_light_001.lineart.crease_threshold = 0.0
ob_light_002.location = (-1.994, 4.956, 5.904)
ob_light_002.rotation_euler = (0.6503, 0.05522, 1.866)
ob_light_002.lock_rotations_4d = False
ob_light_002.empty_display_type = 'ARROWS'
ob_light_002.color = (0.0, 0.0, 0.0, 0.0)
ob_light_002.lineart.crease_threshold = 0.0

# ---- collection membership
col_collection.objects.link(ob_light)
col_collection.objects.link(ob_camera)
col_collection.objects.link(ob_body)
col_collection.objects.link(ob_light_001)
col_collection.objects.link(ob_light_002)

# ---- scene / render settings (as saved in the file)
scene.camera = ob_camera
scene.frame_start = 1; scene.frame_end = 250; scene.frame_set(1)
scene.render.engine = 'BLENDER_EEVEE_NEXT'
scene.cycles.use_denoising = False
scene.cycles.samples = 128
scene.cycles.sampling_pattern = 'TABULATED_SOBOL'
scene.cycles.use_adaptive_sampling = False
scene.cycles.use_light_tree = False
scene.view_settings.view_transform = 'Filmic'
bpy.context.view_layer.update()
